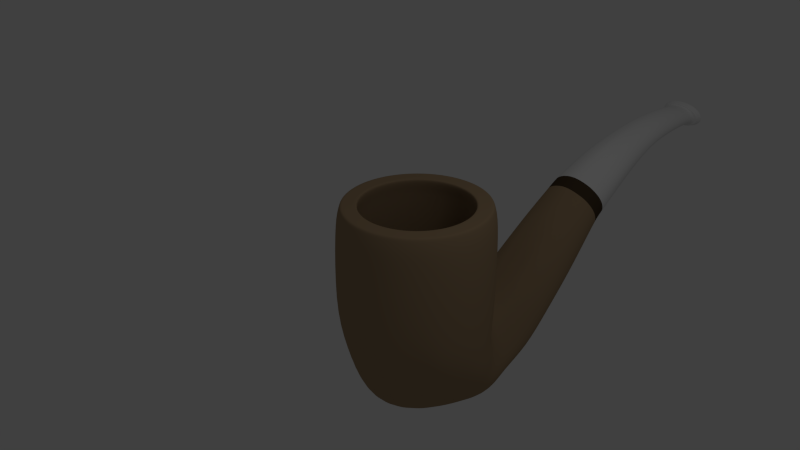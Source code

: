 # Source: unsmokable.blend  (saved by Blender 2.63.0; exported with 4.5.12 LTS)
import bpy
from mathutils import Matrix  # noqa: F401  (used for matrix-valued properties, if any)

bpy.ops.wm.read_factory_settings(use_empty=True)
scene = bpy.context.scene
scene.name = 'Scene'

# ---- collections
col_collection_1 = bpy.data.collections.new('Collection 1'); scene.collection.children.link(col_collection_1)

# ---- materials (node trees are filled in below, after node groups)
mat_bridge = bpy.data.materials.new('bridge')
mat_bridge.alpha_threshold = 0.0
mat_bridge.use_transparent_shadow = False
mat_bridge.diffuse_color = (0.07323, 0.04917, 0.0278, 1.0)
mat_bridge.roughness = 0.5
mat_bridge.line_color = (0.0, 0.0, 0.0, 1.0)
mat_bowl = bpy.data.materials.new('bowl')
mat_bowl.alpha_threshold = 0.0
mat_bowl.use_transparent_shadow = False
mat_bowl.diffuse_color = (0.3588, 0.2497, 0.1446, 1.0)
mat_bowl.roughness = 0.5
mat_bowl.line_color = (0.0, 0.0, 0.0, 1.0)
mat_handle = bpy.data.materials.new('handle')
mat_handle.alpha_threshold = 0.0
mat_handle.use_transparent_shadow = False
mat_handle.roughness = 0.5
mat_handle.line_color = (0.0, 0.0, 0.0, 1.0)

# ---- material node trees

# ---- world
world_world = bpy.data.worlds.new('World'); scene.world = world_world
world_world.color = (0.05088, 0.05088, 0.05088)
world_world.use_sun_shadow = False
world_world.sun_shadow_jitter_overblur = 0.0
world_world.cycles.sampling_method = 'MANUAL'
world_world.cycles.sample_map_resolution = 256

# ---- cameras
cam_camera = bpy.data.cameras.new('Camera')
cam_camera.clip_end = 100.0
cam_camera.lens = 35.0
cam_camera.sensor_width = 32.0
cam_camera.sensor_height = 18.0
cam_camera.ortho_scale = 7.314
cam_camera.dof.focus_distance = 0.0
cam_camera.dof.aperture_fstop = 128.0

# ---- lights
light_lamp = bpy.data.lights.new('Lamp', 'POINT')
light_lamp.transmission_factor = 0.0
light_lamp.cutoff_distance = 30.0
light_lamp.energy = 100.0
light_lamp.shadow_buffer_clip_start = 1.001
light_lamp.shadow_soft_size = 1.0
light_lamp.shadow_maximum_resolution = 0.006
light_lamp.use_absolute_resolution = True
light_lamp.cycles.use_multiple_importance_sampling = False

# ---- meshes
me_circle = bpy.data.meshes.new('Circle')
me_circle.from_pydata([(0.1433, 1.606, -2.803), (0.2808, 1.64, -2.769), (0.4023, 1.665, -2.69), (0.5105, 1.704, -2.62), (0.5948, 1.716, -2.532), (0.6594, 1.716, -2.444), (0.6991, 1.701, -2.352), (0.7135, 1.68, -2.257), (0.6974, 1.665, -2.147), (0.6516, 1.66, -2.016), (0.5853, 1.66, -1.871), (0.524, 1.621, -1.743), (0.4095, 1.639, -1.628), (0.281, 1.657, -1.539), (0.1429, 1.669, -1.482), (0.1215, 2.882, -2.238), (0.2375, 2.878, -2.204), (0.3443, 2.871, -2.152), (0.4392, 2.856, -2.085), (0.5177, 2.826, -2.0), (0.5673, 2.811, -1.915), (0.6005, 2.776, -1.816), (0.6098, 2.741, -1.713), (0.5948, 2.704, -1.612), (0.557, 2.669, -1.516), (0.4987, 2.639, -1.425), (0.4221, 2.616, -1.341), (0.3304, 2.598, -1.275), (0.226, 2.584, -1.231), (0.1067, 2.577, -1.252), (0.06318, 5.578, -0.2573), (0.1251, 5.577, -0.2489), (0.1848, 5.577, -0.2404), (0.2372, 5.577, -0.2186), (0.2785, 5.579, -0.1712), (0.3116, 5.577, -0.1353), (0.331, 5.574, -0.08901), (0.3328, 5.571, -0.0287), (0.3264, 5.568, 0.0214), (0.3074, 5.565, 0.07046), (0.2767, 5.563, 0.1163), (0.2353, 5.56, 0.157), (0.1849, 5.558, 0.1905), (0.1297, 5.549, 0.2065), (0.06634, 5.548, 0.2226), (0.2286, 1.991, -1.532), (0.1157, 1.988, -1.492), (0.5102, 2.021, -1.787), (0.4285, 2.004, -1.677), (0.65, 2.161, -2.12), (0.6212, 2.102, -2.021), (0.5662, 2.327, -2.375), (0.6207, 2.282, -2.29), (0.267, 2.334, -2.578), (0.3844, 2.34, -2.518), (0.3332, 1.995, -1.596), (0.5714, 2.053, -1.908), (0.6497, 2.225, -2.206), (0.4867, 2.353, -2.459), (0.1367, 2.327, -2.614), (0.2144, 7.306, -0.06294), (0.2539, 7.297, -0.03377), (0.2841, 7.285, 0.0005956), (0.3032, 7.272, 0.03908), (0.1507, 5.083, -0.4775), (0.3278, 5.087, -0.3752), (0.3984, 5.056, -0.195), (0.2147, 7.21, 0.224), (0.1677, 7.201, 0.2478), (0.1149, 7.194, 0.2651), (0.05821, 7.19, 0.2754), (0.5565, 3.302, -1.42), (0.5206, 3.228, -1.099), (0.3105, 3.156, -0.8555), (0.1104, 3.157, -0.7587), (0.2145, 3.149, -0.7997), (0.05862, 7.324, -0.1141), (0.1151, 7.32, -0.1034), (0.1676, 7.314, -0.08628), (0.1115, 3.4, -1.85), (0.4021, 3.36, -1.7), (0.3169, 3.38, -1.77), (0.2186, 3.393, -1.819), (0.5255, 3.326, -1.524), (0.4714, 3.333, -1.613), (0.07723, 5.083, -0.493), (0.3839, 5.081, -0.2644), (0.2758, 5.09, -0.4268), (0.2176, 5.088, -0.4608), (0.2416, 4.52, -0.07631), (0.412, 4.555, -0.2453), (0.1664, 4.512, -0.03931), (0.08482, 4.504, -0.012), (0.3628, 4.541, -0.1814), (0.3075, 4.53, -0.1244), (0.5539, 3.252, -1.203), (0.5661, 3.278, -1.312), (0.3971, 3.184, -0.9185), (0.4676, 3.205, -1.003), (0.2213, 5.019, 0.08294), (0.3681, 5.039, -0.06914), (0.08747, 4.627, -0.7451), (0.3087, 4.631, -0.67), (0.429, 4.611, -0.481), (0.404, 4.623, -0.5507), (0.3662, 4.626, -0.6091), (0.4373, 4.569, -0.318), (0.4458, 4.583, -0.3927), (0.2444, 4.63, -0.7073), (0.1704, 4.626, -0.7292), (0.3617, 5.088, -0.3235), (0.3908, 5.048, -0.1314), (0.2817, 5.024, 0.04073), (0.07772, 5.005, 0.1344), (0.1525, 5.014, 0.1143), (0.3313, 5.031, -0.01086), (0.254, 7.22, 0.1943), (0.2841, 7.232, 0.1595), (0.3031, 7.246, 0.1208), (0.3097, 7.259, 0.07991), (0.05968, 6.063, -0.1223), (0.3, 6.062, 0.03114), (0.2826, 6.058, 0.1586), (0.2163, 6.063, -0.07152), (0.05968, 6.053, 0.2971), (0.1171, 6.054, 0.2842), (0.1699, 6.063, -0.09465), (0.2826, 6.063, -0.007791), (0.2543, 6.063, -0.04236), (0.1171, 6.063, -0.1115), (0.3, 6.06, 0.1161), (0.2163, 6.056, 0.2336), (0.2543, 6.057, 0.1984), (0.3059, 6.061, 0.073), (0.1699, 6.055, 0.2627), (0.1032, 6.746, 0.2816), (0.1499, 6.746, 0.2634), (0.1032, 6.757, -0.07742), (0.2243, 6.754, -0.008515), (0.1499, 6.756, -0.05995), (0.05263, 6.745, 0.2923), (0.1908, 6.755, -0.03681), (0.2492, 6.749, 0.1737), (0.2646, 6.752, 0.06009), (0.2698, 6.751, 0.09805), (0.2243, 6.748, 0.2082), (0.05263, 6.757, -0.08895), (0.1908, 6.747, 0.2385), (0.2646, 6.75, 0.1364), (0.2492, 6.753, 0.02414), (0.1588, 1.646, -1.489), (0.3128, 1.62, -1.543), (0.4569, 1.578, -1.628), (0.5869, 1.525, -1.739), (0.6973, 1.467, -1.879), (0.783, 1.41, -2.023), (0.8388, 1.356, -2.144), (0.8608, 1.314, -2.257), (0.8501, 1.284, -2.364), (0.8074, 1.254, -2.469), (0.7334, 1.213, -2.575), (0.6199, 1.156, -2.654), (0.4822, 1.072, -2.718), (0.333, 0.98, -2.788), (0.1703, 0.9125, -2.83), (0.1689, 1.581, -1.416), (0.3373, 1.52, -1.433), (0.5073, 1.423, -1.455), (0.6812, 1.296, -1.461), (0.8469, 1.145, -1.456), (0.9923, 0.9754, -1.455), (1.086, 0.7892, -1.461), (1.122, 0.5892, -1.469), (1.113, 0.3779, -1.478), (1.055, 0.1729, -1.489), (0.9504, -0.01668, -1.504), (0.8013, -0.1336, -1.525), (0.6293, -0.283, -1.55), (0.4335, -0.4045, -1.578), (0.221, -0.4828, -1.6), (0.2136, 0.09571, -2.59), (0.4182, 0.2064, -2.539), (0.7572, 0.5401, -2.386), (0.8857, 0.6703, -2.303), (0.9768, 0.9097, -2.116), (0.9708, 1.004, -2.031), (0.8528, 1.208, -1.861), (0.7482, 1.311, -1.768), (0.48, 1.493, -1.574), (0.3264, 1.558, -1.502), (0.6025, 0.366, -2.468), (0.9491, 0.8048, -2.206), (0.9289, 1.104, -1.947), (0.6218, 1.409, -1.666), (0.1651, 1.598, -1.457), (0.7581, 1.313, -0.9993), (0.5902, 1.441, -0.9993), (0.404, 1.536, -0.9993), (0.2053, 1.596, -0.9993), (0.2003, 1.554, 0.4763), (0.3932, 1.495, 0.4763), (0.5713, 1.4, 0.4763), (0.7275, 1.272, 0.4763), (1.009, 0.3437, 0.4763), (0.9506, 0.1507, 0.4763), (0.8555, -0.02718, 0.4763), (0.7275, -0.1831, 0.4763), (0.8555, 1.116, 0.4763), (0.9506, 0.9382, 0.4763), (1.009, 0.7452, 0.4763), (1.029, 0.5444, 0.4763), (0.2234, -0.5782, -0.9993), (0.4382, -0.5123, -0.9993), (0.6362, -0.4057, -0.9993), (0.5716, -0.311, 0.4763), (0.3937, -0.4061, 0.4763), (0.2007, -0.4647, 0.4763), (1.133, 0.5465, -0.9993), (1.097, 0.7686, -0.9993), (1.019, 0.9734, -0.9993), (0.9035, 1.155, -0.9993), (0.8098, -0.2625, -0.9993), (0.9522, -0.0886, -0.9993), (1.058, 0.1094, -0.9993), (1.12, 0.3238, -0.9993), (0.204, 1.576, 0.3934), (0.5844, -0.3302, 0.3934), (0.8746, 1.129, 0.3934), (0.8747, -0.04, 0.3934), (0.7438, -0.1994, 0.3934), (0.9719, 0.947, 0.3934), (0.2052, -0.4873, 0.3934), (0.5825, 1.419, 0.3934), (0.7429, 1.288, 0.3934), (0.4005, 1.516, 0.3934), (0.9719, 0.1419, 0.3934), (0.4026, -0.4274, 0.3934), (1.032, 0.3392, 0.3934), (1.032, 0.7497, 0.3934), (1.052, 0.5444, 0.3934), (0.09965, 3.6, -0.472), (0.3643, 3.645, -0.5991), (0.5063, 3.705, -0.8574), (0.4752, 3.756, -1.154), (0.2874, 3.801, -1.374), (0.5043, 3.737, -1.062), (0.2835, 3.616, -0.5527), (0.4766, 3.684, -0.7624), (0.195, 3.604, -0.5064), (0.1008, 3.815, -1.436), (0.3648, 3.788, -1.318), (0.4269, 3.769, -1.246), (0.198, 3.81, -1.411), (0.4286, 3.664, -0.6752), (0.5166, 3.725, -0.9566), (0.4953, 1.459, -1.518), (0.9246, 1.097, -1.685), (0.3339, 1.54, -1.466), (1.085, 0.6804, -1.843), (0.7946, 0.1396, -2.009), (0.2196, -0.317, -2.176), (0.1682, 1.59, -1.433), (0.6507, 1.354, -1.58), (1.024, 0.9585, -1.735), (1.038, 0.5257, -1.903), (0.6249, -0.04938, -2.071), (0.7988, 1.23, -1.633), (1.08, 0.8174, -1.789), (0.9433, 0.331, -1.968), (0.4306, -0.2093, -2.129), (-1.205e-09, 1.673, -1.462), (-6.496e-10, 1.593, -2.805), (-0.1433, 1.606, -2.803), (-0.2808, 1.64, -2.769), (-0.4023, 1.665, -2.69), (-0.5105, 1.704, -2.62), (-0.5948, 1.716, -2.532), (-0.6594, 1.716, -2.444), (-0.6991, 1.701, -2.352), (-0.7135, 1.68, -2.257), (-0.6974, 1.665, -2.147), (-0.6516, 1.66, -2.016), (-0.5853, 1.66, -1.871), (-0.524, 1.621, -1.743), (-0.4095, 1.639, -1.628), (-0.281, 1.657, -1.539), (-0.1429, 1.669, -1.482), (5.638e-08, 2.572, -1.245), (-8.094e-08, 2.884, -2.249), (-0.1215, 2.882, -2.238), (-0.2375, 2.878, -2.204), (-0.3443, 2.871, -2.152), (-0.4392, 2.856, -2.085), (-0.5177, 2.826, -2.0), (-0.5673, 2.811, -1.915), (-0.6005, 2.776, -1.816), (-0.6098, 2.741, -1.713), (-0.5948, 2.704, -1.612), (-0.557, 2.669, -1.516), (-0.4987, 2.639, -1.425), (-0.4221, 2.616, -1.341), (-0.3304, 2.598, -1.275), (-0.226, 2.584, -1.231), (-0.1067, 2.577, -1.252), (4.52e-08, 5.55, 0.2302), (-1.742e-08, 5.578, -0.2613), (-0.06318, 5.578, -0.2573), (-0.1251, 5.577, -0.2489), (-0.1848, 5.577, -0.2404), (-0.2372, 5.577, -0.2186), (-0.2785, 5.579, -0.1712), (-0.3116, 5.577, -0.1353), (-0.331, 5.574, -0.08901), (-0.3328, 5.571, -0.0287), (-0.3264, 5.568, 0.0214), (-0.3074, 5.565, 0.07046), (-0.2767, 5.563, 0.1163), (-0.2353, 5.56, 0.157), (-0.1849, 5.558, 0.1905), (-0.1297, 5.549, 0.2065), (-0.06634, 5.548, 0.2226), (-0.2286, 1.991, -1.532), (-0.1157, 1.988, -1.492), (-0.5102, 2.021, -1.787), (-0.4285, 2.004, -1.677), (-0.65, 2.161, -2.12), (-0.6212, 2.102, -2.021), (-0.5662, 2.327, -2.375), (-0.6207, 2.282, -2.29), (-0.267, 2.334, -2.578), (-0.3844, 2.34, -2.518), (-1.287e-07, 2.324, -2.622), (4.498e-08, 1.986, -1.481), (-0.3332, 1.995, -1.596), (-0.5714, 2.053, -1.908), (-0.6497, 2.225, -2.206), (-0.4867, 2.353, -2.459), (-0.1367, 2.327, -2.614), (-0.2144, 7.306, -0.06294), (-0.2539, 7.297, -0.03377), (-0.2841, 7.285, 0.0005956), (-0.3032, 7.272, 0.03908), (-0.1507, 5.083, -0.4775), (-0.3278, 5.087, -0.3752), (-0.3984, 5.056, -0.195), (-6.729e-08, 3.402, -1.861), (-0.2147, 7.21, 0.224), (-0.1677, 7.201, 0.2478), (-0.1149, 7.194, 0.2651), (-0.05821, 7.19, 0.2754), (-0.5565, 3.302, -1.42), (-0.5206, 3.228, -1.099), (-0.3105, 3.156, -0.8555), (3.881e-08, 3.159, -0.7394), (-0.1104, 3.157, -0.7587), (-0.2145, 3.149, -0.7997), (2.427e-11, 7.325, -0.1176), (-0.05862, 7.324, -0.1141), (-0.1151, 7.32, -0.1034), (-0.1676, 7.314, -0.08628), (1.496e-10, 7.189, 0.2784), (-0.1115, 3.4, -1.85), (-0.4021, 3.36, -1.7), (-0.3169, 3.38, -1.77), (-0.2186, 3.393, -1.819), (-0.5255, 3.326, -1.524), (-0.4714, 3.333, -1.613), (-0.07723, 5.083, -0.493), (-0.3839, 5.081, -0.2644), (-0.2758, 5.09, -0.4268), (-3.71e-08, 5.084, -0.4982), (-0.2176, 5.088, -0.4608), (3.915e-08, 4.5, 0.002304), (-0.2416, 4.52, -0.07631), (-0.412, 4.555, -0.2453), (-0.1664, 4.512, -0.03931), (-0.08482, 4.504, -0.012), (-0.3628, 4.541, -0.1814), (-0.3075, 4.53, -0.1244), (-0.5539, 3.252, -1.203), (-0.5661, 3.278, -1.312), (-0.3971, 3.184, -0.9185), (-0.4676, 3.205, -1.003), (-0.2213, 5.019, 0.08294), (6.647e-08, 5.002, 0.1499), (-0.3681, 5.039, -0.06914), (-0.08747, 4.627, -0.7451), (-0.3087, 4.631, -0.67), (-0.429, 4.611, -0.481), (-0.404, 4.623, -0.5507), (-0.3662, 4.626, -0.6091), (-0.4373, 4.569, -0.318), (-0.4458, 4.583, -0.3927), (-4.4e-08, 4.628, -0.7509), (-0.2444, 4.63, -0.7073), (-0.1704, 4.626, -0.7292), (-0.3617, 5.088, -0.3235), (-0.3908, 5.048, -0.1314), (-0.2817, 5.024, 0.04073), (-0.07772, 5.005, 0.1344), (-0.1525, 5.014, 0.1143), (-0.3313, 5.031, -0.01086), (-0.254, 7.22, 0.1943), (-0.2841, 7.232, 0.1595), (-0.3031, 7.246, 0.1208), (-0.3097, 7.259, 0.07991), (-0.05968, 6.063, -0.1223), (-0.3, 6.062, 0.03114), (-0.2826, 6.058, 0.1586), (-0.2163, 6.063, -0.07152), (-2.123e-08, 6.063, -0.1264), (-0.05968, 6.053, 0.2971), (-0.1171, 6.054, 0.2842), (-0.1699, 6.063, -0.09465), (-0.2826, 6.063, -0.007791), (-0.2543, 6.063, -0.04236), (-0.1171, 6.063, -0.1115), (-0.3, 6.06, 0.1161), (-0.2163, 6.056, 0.2336), (-0.2543, 6.057, 0.1984), (-0.3059, 6.061, 0.073), (-0.1699, 6.055, 0.2627), (7.844e-08, 6.053, 0.3008), (-0.1032, 6.746, 0.2816), (8.206e-08, 6.745, 0.2952), (-0.1499, 6.746, 0.2634), (-0.1032, 6.757, -0.07742), (-0.2243, 6.754, -0.008515), (-0.1499, 6.756, -0.05995), (-0.05263, 6.745, 0.2923), (-5.841e-09, 6.757, -0.0936), (-0.1908, 6.755, -0.03681), (-0.2492, 6.749, 0.1737), (-0.2646, 6.752, 0.06009), (-0.2698, 6.751, 0.09805), (-0.2243, 6.748, 0.2082), (-0.05263, 6.757, -0.08895), (-0.1908, 6.747, 0.2385), (-0.2646, 6.75, 0.1364), (-0.2492, 6.753, 0.02414), (-0.1588, 1.646, -1.489), (-0.3128, 1.62, -1.543), (-0.4569, 1.578, -1.628), (-0.5869, 1.525, -1.739), (-0.6973, 1.467, -1.879), (-0.783, 1.41, -2.023), (-0.8388, 1.356, -2.144), (-0.8608, 1.314, -2.257), (-0.8501, 1.284, -2.364), (-0.8074, 1.254, -2.469), (-0.7334, 1.213, -2.575), (-0.6199, 1.156, -2.654), (-0.4822, 1.072, -2.718), (-0.333, 0.98, -2.788), (-0.1703, 0.9125, -2.83), (6.937e-11, 0.8882, -2.839), (-5.144e-10, 1.655, -1.47), (-0.1689, 1.581, -1.416), (-0.3373, 1.52, -1.433), (-0.5073, 1.423, -1.455), (-0.6812, 1.296, -1.461), (-0.8469, 1.145, -1.456), (-0.9923, 0.9754, -1.455), (-1.086, 0.7892, -1.461), (-1.122, 0.5892, -1.469), (-1.113, 0.3779, -1.478), (-1.055, 0.1729, -1.489), (-0.9504, -0.01668, -1.504), (-0.8013, -0.1336, -1.525), (-0.6293, -0.283, -1.55), (-0.4335, -0.4045, -1.578), (-0.221, -0.4828, -1.6), (0.0, -0.5098, -1.607), (-4.201e-10, 1.602, -1.409), (-0.2136, 0.09571, -2.59), (-0.4182, 0.2064, -2.539), (-0.7572, 0.5401, -2.386), (-0.8857, 0.6703, -2.303), (-0.9768, 0.9097, -2.116), (-0.9708, 1.004, -2.031), (-0.8528, 1.208, -1.861), (-0.7482, 1.311, -1.768), (-0.48, 1.493, -1.574), (-0.3264, 1.558, -1.502), (-4.424e-10, 1.612, -1.442), (0.0, 0.05566, -2.609), (-0.6025, 0.366, -2.468), (-0.9491, 0.8048, -2.206), (-0.9289, 1.104, -1.947), (-0.6218, 1.409, -1.666), (-0.1651, 1.598, -1.457), (-0.7581, 1.313, -0.9993), (-0.5902, 1.441, -0.9993), (-0.404, 1.536, -0.9993), (-0.2053, 1.596, -0.9993), (0.0, 1.617, -0.9993), (-0.2003, 1.554, 0.4763), (-0.3932, 1.495, 0.4763), (-0.5713, 1.4, 0.4763), (-0.7275, 1.272, 0.4763), (-1.009, 0.3437, 0.4763), (-0.9506, 0.1507, 0.4763), (-0.8555, -0.02718, 0.4763), (-0.7275, -0.1831, 0.4763), (-0.8555, 1.116, 0.4763), (-0.9506, 0.9382, 0.4763), (-1.009, 0.7452, 0.4763), (-1.029, 0.5444, 0.4763), (0.0, -0.6006, -0.9993), (-0.2234, -0.5782, -0.9993), (-0.4382, -0.5123, -0.9993), (-0.6362, -0.4057, -0.9993), (-0.5716, -0.311, 0.4763), (-0.3937, -0.4061, 0.4763), (-0.2007, -0.4647, 0.4763), (0.0, -0.4844, 0.4763), (-1.133, 0.5465, -0.9993), (-1.097, 0.7686, -0.9993), (-1.019, 0.9734, -0.9993), (-0.9035, 1.155, -0.9993), (-0.8098, -0.2625, -0.9993), (-0.9522, -0.0886, -0.9993), (-1.058, 0.1094, -0.9993), (-1.12, 0.3238, -0.9993), (0.0, 1.573, 0.4763), (0.0, 1.596, 0.3934), (-0.204, 1.576, 0.3934), (-0.5844, -0.3302, 0.3934), (-0.8746, 1.129, 0.3934), (-0.8747, -0.04, 0.3934), (-0.7438, -0.1994, 0.3934), (-0.9719, 0.947, 0.3934), (-0.2052, -0.4873, 0.3934), (0.0, -0.5075, 0.3934), (-0.5825, 1.419, 0.3934), (-0.7429, 1.288, 0.3934), (-0.4005, 1.516, 0.3934), (-0.9719, 0.1419, 0.3934), (-0.4026, -0.4274, 0.3934), (-1.032, 0.3392, 0.3934), (-1.032, 0.7497, 0.3934), (-1.052, 0.5444, 0.3934), (-0.09965, 3.6, -0.472), (-0.3643, 3.645, -0.5991), (-0.5063, 3.705, -0.8574), (-0.4752, 3.756, -1.154), (-0.2874, 3.801, -1.374), (-5.648e-08, 3.817, -1.445), (-0.5043, 3.737, -1.062), (-0.2835, 3.616, -0.5527), (3.122e-08, 3.597, -0.4567), (-0.4766, 3.684, -0.7624), (-0.195, 3.604, -0.5064), (-0.1008, 3.815, -1.436), (-0.3648, 3.788, -1.318), (-0.4269, 3.769, -1.246), (-0.198, 3.81, -1.411), (-0.4286, 3.664, -0.6752), (-0.5166, 3.725, -0.9566), (-4.318e-10, 1.607, -1.421), (-0.4953, 1.459, -1.518), (-0.9246, 1.097, -1.685), (-0.3339, 1.54, -1.466), (-1.085, 0.6804, -1.843), (-0.7946, 0.1396, -2.009), (-0.2196, -0.317, -2.176), (-0.1682, 1.59, -1.433), (-0.6507, 1.354, -1.58), (-1.024, 0.9585, -1.735), (-1.038, 0.5257, -1.903), (-0.6249, -0.04938, -2.071), (0.0, -0.3553, -2.194), (-0.7988, 1.23, -1.633), (-1.08, 0.8174, -1.789), (-0.9433, 0.331, -1.968), (-0.4306, -0.2093, -2.129), (0.2111, 1.615, 0.1907), (0.909, 1.153, 0.1907), (0.9165, -0.06745, 0.1907), (0.0, -0.5578, 0.1907), (0.7707, 1.318, 0.1907), (1.1, 0.5448, 0.1907), (0.0, 1.636, 0.1907), (0.6124, -0.3717, 0.1907), (0.7794, -0.2345, 0.1907), (1.012, 0.9649, 0.1907), (0.215, -0.5366, 0.1907), (0.6037, 1.452, 0.1907), (0.4148, 1.553, 0.1907), (1.018, 0.1231, 0.1907), (0.4218, -0.4737, 0.1907), (1.081, 0.3298, 0.1907), (1.077, 0.7596, 0.1907), (-0.2111, 1.615, 0.1907), (-0.909, 1.153, 0.1907), (-0.9165, -0.06745, 0.1907), (-0.7707, 1.318, 0.1907), (-1.1, 0.5448, 0.1907), (-0.6124, -0.3717, 0.1907), (-0.7794, -0.2345, 0.1907), (-1.012, 0.9649, 0.1907), (-0.215, -0.5366, 0.1907), (-0.6037, 1.452, 0.1907), (-0.4148, 1.553, 0.1907), (-1.018, 0.1231, 0.1907), (-0.4218, -0.4737, 0.1907), (-1.081, 0.3298, 0.1907), (-1.077, 0.7596, 0.1907), (0.1024, 1.573, -2.624), (0.2021, 1.605, -2.602), (0.3059, 1.628, -2.534), (0.3995, 1.66, -2.477), (0.4583, 1.663, -2.416), (0.5043, 1.655, -2.361), (0.5317, 1.632, -2.311), (0.5452, 1.607, -2.262), (0.5368, 1.59, -2.19), (0.501, 1.583, -2.085), (0.4457, 1.585, -1.967), (0.4032, 1.538, -1.865), (0.3128, 1.57, -1.784), (0.2132, 1.619, -1.725), (0.11, 1.677, -1.685), (0.08161, 2.763, -2.093), (0.1601, 2.763, -2.069), (0.2366, 2.761, -2.028), (0.2945, 2.756, -1.985), (0.3431, 2.74, -1.928), (0.3724, 2.742, -1.868), (0.3897, 2.731, -1.806), (0.3944, 2.718, -1.735), (0.3836, 2.704, -1.664), (0.3573, 2.687, -1.596), (0.3175, 2.674, -1.534), (0.2681, 2.667, -1.478), (0.2121, 2.663, -1.433), (0.1661, 2.664, -1.408), (0.08515, 2.658, -1.436), (0.03966, 5.542, -0.152), (0.07451, 5.543, -0.1427), (0.09861, 5.544, -0.1284), (0.1111, 5.547, -0.1113), (0.1217, 5.547, -0.08737), (0.1391, 5.55, -0.06657), (0.1489, 5.557, -0.05964), (0.1513, 5.564, -0.05369), (0.1537, 5.57, -0.03671), (0.1499, 5.575, -0.02), (0.1399, 5.58, -0.003321), (0.1221, 5.582, 0.01448), (0.09726, 5.583, 0.0309), (0.06687, 5.582, 0.04363), (0.0334, 5.581, 0.05163), (0.1623, 2.003, -1.722), (0.08722, 1.999, -1.694), (0.357, 2.004, -1.892), (0.2954, 1.999, -1.817), (0.461, 2.117, -2.135), (0.4449, 2.068, -2.072), (0.4037, 2.257, -2.279), (0.442, 2.219, -2.224), (0.1841, 2.254, -2.423), (0.2787, 2.263, -2.372), (0.2286, 2.0, -1.762), (0.4068, 2.028, -1.987), (0.4597, 2.171, -2.179), (0.3552, 2.276, -2.332), (0.09468, 2.245, -2.45), (0.06938, 6.985, 0.02239), (0.07614, 6.983, 0.02983), (0.07751, 6.981, 0.03172), (0.08396, 6.979, 0.04254), (0.1019, 5.026, -0.3625), (0.1752, 5.044, -0.2926), (0.205, 5.066, -0.2316), (0.07069, 6.979, 0.1089), (0.0585, 6.979, 0.1186), (0.04173, 6.978, 0.1272), (0.02179, 6.978, 0.1329), (0.3457, 3.258, -1.398), (0.32, 3.26, -1.177), (0.1932, 3.243, -1.011), (0.07376, 3.267, -0.9357), (0.1444, 3.25, -0.9727), (0.02245, 6.987, -0.001478), (0.0416, 6.987, 0.004522), (0.05702, 6.987, 0.01263), (0.07465, 3.263, -1.699), (0.2541, 3.255, -1.594), (0.2073, 3.259, -1.64), (0.1462, 3.262, -1.675), (0.3324, 3.255, -1.465), (0.299, 3.243, -1.528), (0.05293, 5.023, -0.3746), (0.1979, 5.061, -0.2561), (0.1621, 5.037, -0.3174), (0.1393, 5.03, -0.3428), (0.1229, 4.607, -0.2695), (0.1996, 4.604, -0.3566), (0.08161, 4.604, -0.2486), (0.03558, 4.6, -0.2345), (0.1821, 4.606, -0.3252), (0.1564, 4.607, -0.2954), (0.3408, 3.26, -1.249), (0.3494, 3.259, -1.323), (0.2452, 3.256, -1.052), (0.2872, 3.258, -1.11), (0.1218, 5.076, -0.0954), (0.1968, 5.073, -0.173), (0.05653, 4.521, -0.5959), (0.1704, 4.55, -0.5418), (0.2054, 4.586, -0.461), (0.1959, 4.576, -0.4905), (0.1845, 4.564, -0.5186), (0.2088, 4.599, -0.3891), (0.2104, 4.593, -0.4236), (0.1498, 4.537, -0.5625), (0.1115, 4.528, -0.5809), (0.1882, 5.052, -0.2716), (0.2054, 5.069, -0.2019), (0.1546, 5.076, -0.1187), (0.0405, 5.072, -0.06501), (0.08275, 5.074, -0.07707), (0.1798, 5.075, -0.1452), (0.07732, 6.98, 0.1013), (0.08047, 6.979, 0.09688), (0.08431, 6.978, 0.08995), (0.08931, 6.977, 0.07176), (0.0376, 6.086, -0.01935), (0.1037, 6.084, 0.0559), (0.1033, 6.095, 0.0872), (0.09132, 6.083, 0.02255), (0.03642, 6.104, 0.1521), (0.06493, 6.103, 0.138), (0.08198, 6.085, 0.009578), (0.1017, 6.08, 0.04944), (0.09717, 6.081, 0.03521), (0.06505, 6.086, -0.005468), (0.105, 6.091, 0.07796), (0.0948, 6.1, 0.1064), (0.1006, 6.098, 0.09507), (0.1051, 6.087, 0.06543), (0.08365, 6.102, 0.1216), (0.04949, 6.596, 0.1457), (0.06464, 6.595, 0.1334), (0.04936, 6.597, 0.02804), (0.07381, 6.589, 0.05389), (0.06325, 6.595, 0.03943), (0.02751, 6.596, 0.1558), (0.07169, 6.592, 0.05005), (0.07918, 6.592, 0.1115), (0.07822, 6.584, 0.06742), (0.08163, 6.584, 0.09007), (0.0778, 6.594, 0.115), (0.02831, 6.597, 0.0181), (0.07375, 6.595, 0.122), (0.08062, 6.588, 0.105), (0.0738, 6.587, 0.05473), (0.1177, 1.583, -1.68), (0.2409, 1.519, -1.703), (0.3606, 1.468, -1.761), (0.4679, 1.419, -1.847), (0.5591, 1.368, -1.962), (0.629, 1.32, -2.082), (0.6701, 1.281, -2.177), (0.6837, 1.259, -2.252), (0.6762, 1.248, -2.317), (0.6463, 1.232, -2.386), (0.5944, 1.204, -2.458), (0.5047, 1.157, -2.513), (0.3759, 1.078, -2.566), (0.2468, 0.991, -2.621), (0.1216, 0.9289, -2.647), (0.1334, 1.34, -1.443), (0.2678, 1.295, -1.46), (0.404, 1.219, -1.476), (0.5422, 1.116, -1.474), (0.6687, 0.9967, -1.468), (0.7744, 0.8655, -1.464), (0.8414, 0.7258, -1.468), (0.8697, 0.5765, -1.467), (0.8641, 0.4158, -1.463), (0.8202, 0.2565, -1.465), (0.7445, 0.1171, -1.469), (0.6216, 0.02878, -1.484), (0.4736, -0.09654, -1.509), (0.3183, -0.1894, -1.534), (0.1588, -0.2457, -1.554), (0.1423, 0.1958, -2.424), (0.2956, 0.2889, -2.395), (0.5923, 0.6041, -2.274), (0.705, 0.7252, -2.213), (0.7683, 0.9203, -2.08), (0.7662, 0.9778, -2.027), (0.6886, 1.116, -1.908), (0.6055, 1.2, -1.834), (0.3859, 1.353, -1.676), (0.2617, 1.401, -1.614), (0.4497, 0.4341, -2.344), (0.747, 0.8394, -2.143), (0.7418, 1.041, -1.972), (0.5021, 1.283, -1.751), (0.133, 1.427, -1.572), (0.5871, 1.129, -0.9889), (0.4552, 1.229, -0.9867), (0.3101, 1.304, -0.9853), (0.1568, 1.35, -0.9842), (0.1529, 1.316, 0.4769), (0.3004, 1.271, 0.4777), (0.4368, 1.198, 0.4782), (0.5566, 1.101, 0.4778), (0.7721, 0.3908, 0.4764), (0.7273, 0.2431, 0.4764), (0.6545, 0.107, 0.4764), (0.5566, -0.01226, 0.4764), (0.6545, 0.9815, 0.4769), (0.7273, 0.8456, 0.4765), (0.7721, 0.6979, 0.4764), (0.7872, 0.5444, 0.4764), (0.1713, -0.3302, -0.986), (0.3374, -0.28, -0.9845), (0.4925, -0.1972, -0.9832), (0.4373, -0.1102, 0.4764), (0.3012, -0.1829, 0.4764), (0.1536, -0.2277, 0.4764), (0.8795, 0.5378, -0.9994), (0.852, 0.7073, -0.9988), (0.7916, 0.8642, -0.996), (0.7016, 1.005, -0.9922), (0.6327, -0.08141, -0.9845), (0.7443, 0.05663, -0.9903), (0.8232, 0.2057, -0.9959), (0.8703, 0.3688, -0.9981), (0.1562, 1.336, 0.344), (0.4492, -0.1279, 0.3383), (0.6718, 0.9924, 0.3425), (0.6723, 0.09517, 0.3383), (0.5717, -0.02736, 0.3383), (0.7466, 0.853, 0.3412), (0.1577, -0.2487, 0.3382), (0.447, 1.215, 0.3444), (0.5705, 1.115, 0.3437), (0.307, 1.29, 0.3444), (0.747, 0.2349, 0.3383), (0.3094, -0.2026, 0.3382), (0.7929, 0.3864, 0.3385), (0.7927, 0.7015, 0.3401), (0.8083, 0.5439, 0.3392), (0.04895, 3.708, -0.6535), (0.2162, 3.723, -0.738), (0.2931, 3.713, -0.8998), (0.2823, 3.682, -1.086), (0.1915, 3.666, -1.233), (0.295, 3.689, -1.029), (0.1687, 3.708, -0.7127), (0.2763, 3.718, -0.8401), (0.1117, 3.706, -0.6796), (0.06925, 3.665, -1.282), (0.2273, 3.671, -1.196), (0.2593, 3.672, -1.147), (0.1375, 3.665, -1.261), (0.2495, 3.721, -0.7845), (0.3001, 3.705, -0.9606), (0.4077, 1.298, -1.594), (0.7532, 0.9973, -1.723), (0.275, 1.362, -1.548), (0.8669, 0.6986, -1.815), (0.6304, 0.2446, -1.934), (0.1491, -0.1404, -2.075), (0.1402, 1.396, -1.507), (0.5368, 1.209, -1.642), (0.8244, 0.8946, -1.757), (0.8352, 0.5741, -1.853), (0.4718, 0.07306, -1.993), (0.6573, 1.104, -1.683), (0.8611, 0.7954, -1.787), (0.7629, 0.4119, -1.899), (0.3086, -0.05906, -2.042), (-1.223e-09, 1.693, -1.669), (-6.749e-10, 1.561, -2.621), (-0.1024, 1.573, -2.624), (-0.2021, 1.605, -2.602), (-0.3059, 1.628, -2.534), (-0.3995, 1.66, -2.477), (-0.4583, 1.663, -2.416), (-0.5043, 1.655, -2.361), (-0.5317, 1.632, -2.311), (-0.5452, 1.607, -2.262), (-0.5368, 1.59, -2.19), (-0.501, 1.583, -2.085), (-0.4457, 1.585, -1.967), (-0.4032, 1.538, -1.865), (-0.3128, 1.57, -1.784), (-0.2132, 1.619, -1.725), (-0.11, 1.677, -1.685), (5.656e-08, 2.653, -1.429), (-8.077e-08, 2.763, -2.102), (-0.08161, 2.763, -2.093), (-0.1601, 2.763, -2.069), (-0.2366, 2.761, -2.028), (-0.2945, 2.756, -1.985), (-0.3431, 2.74, -1.928), (-0.3724, 2.742, -1.868), (-0.3897, 2.731, -1.806), (-0.3944, 2.718, -1.735), (-0.3836, 2.704, -1.664), (-0.3573, 2.687, -1.596), (-0.3175, 2.674, -1.534), (-0.2681, 2.667, -1.478), (-0.2121, 2.663, -1.433), (-0.1661, 2.664, -1.408), (-0.08515, 2.658, -1.436), (0.0, 5.581, 0.0543), (0.0, 5.542, -0.155), (-0.03966, 5.542, -0.152), (-0.07451, 5.543, -0.1427), (-0.09861, 5.544, -0.1284), (-0.1111, 5.547, -0.1113), (-0.1217, 5.547, -0.08737), (-0.1391, 5.55, -0.06657), (-0.1489, 5.557, -0.05964), (-0.1513, 5.564, -0.05369), (-0.1537, 5.57, -0.03671), (-0.1499, 5.575, -0.02), (-0.1399, 5.58, -0.003321), (-0.1221, 5.582, 0.01448), (-0.09726, 5.583, 0.0309), (-0.06687, 5.582, 0.04363), (-0.0334, 5.581, 0.05163), (-0.1623, 2.003, -1.722), (-0.08722, 1.999, -1.694), (-0.357, 2.004, -1.892), (-0.2954, 1.999, -1.817), (-0.461, 2.117, -2.135), (-0.4449, 2.068, -2.072), (-0.4037, 2.257, -2.279), (-0.442, 2.219, -2.224), (-0.1841, 2.254, -2.423), (-0.2787, 2.263, -2.372), (-1.277e-07, 2.242, -2.459), (4.481e-08, 1.994, -1.686), (-0.2286, 2.0, -1.762), (-0.4068, 2.028, -1.987), (-0.4597, 2.171, -2.179), (-0.3552, 2.276, -2.332), (-0.09468, 2.245, -2.45), (-0.06938, 6.985, 0.02239), (-0.07614, 6.983, 0.02983), (-0.07751, 6.981, 0.03172), (-0.08396, 6.979, 0.04254), (-0.1019, 5.026, -0.3625), (-0.1752, 5.044, -0.2926), (-0.205, 5.066, -0.2316), (-6.729e-08, 3.263, -1.707), (-0.07069, 6.979, 0.1089), (-0.0585, 6.979, 0.1186), (-0.04173, 6.978, 0.1272), (-0.02179, 6.978, 0.1329), (-0.3457, 3.258, -1.398), (-0.32, 3.26, -1.177), (-0.1932, 3.243, -1.011), (3.881e-08, 3.272, -0.9177), (-0.07376, 3.267, -0.9357), (-0.1444, 3.25, -0.9727), (0.0, 6.988, -0.003758), (-0.02245, 6.987, -0.001478), (-0.0416, 6.987, 0.004522), (-0.05702, 6.987, 0.01263), (0.0, 6.978, 0.1346), (-0.07465, 3.263, -1.699), (-0.2541, 3.255, -1.594), (-0.2073, 3.259, -1.64), (-0.1462, 3.262, -1.675), (-0.3324, 3.255, -1.465), (-0.299, 3.243, -1.528), (-0.05293, 5.023, -0.3746), (-0.1979, 5.061, -0.2561), (-0.1621, 5.037, -0.3174), (2.047e-11, 5.023, -0.3787), (-0.1393, 5.03, -0.3428), (3.876e-09, 4.598, -0.2291), (-0.1229, 4.607, -0.2695), (-0.1996, 4.604, -0.3566), (-0.08161, 4.604, -0.2486), (-0.03558, 4.6, -0.2345), (-0.1821, 4.606, -0.3252), (-0.1564, 4.607, -0.2954), (-0.3408, 3.26, -1.249), (-0.3494, 3.259, -1.323), (-0.2452, 3.256, -1.052), (-0.2872, 3.258, -1.11), (-0.1218, 5.076, -0.0954), (-7.621e-11, 5.07, -0.06064), (-0.1968, 5.073, -0.173), (-0.05653, 4.521, -0.5959), (-0.1704, 4.55, -0.5418), (-0.2054, 4.586, -0.461), (-0.1959, 4.576, -0.4905), (-0.1845, 4.564, -0.5186), (-0.2088, 4.599, -0.3891), (-0.2104, 4.593, -0.4236), (-2.596e-10, 4.519, -0.6013), (-0.1498, 4.537, -0.5625), (-0.1115, 4.528, -0.5809), (-0.1882, 5.052, -0.2716), (-0.2054, 5.069, -0.2019), (-0.1546, 5.076, -0.1187), (-0.0405, 5.072, -0.06501), (-0.08275, 5.074, -0.07707), (-0.1798, 5.075, -0.1452), (-0.07732, 6.98, 0.1013), (-0.08047, 6.979, 0.09688), (-0.08431, 6.978, 0.08995), (-0.08931, 6.977, 0.07176), (-0.0376, 6.086, -0.01935), (-0.1037, 6.084, 0.0559), (-0.1033, 6.095, 0.0872), (-0.09132, 6.083, 0.02255), (0.0, 6.086, -0.02555), (-0.03642, 6.104, 0.1521), (-0.06493, 6.103, 0.138), (-0.08198, 6.085, 0.009578), (-0.1017, 6.08, 0.04944), (-0.09717, 6.081, 0.03521), (-0.06505, 6.086, -0.005468), (-0.105, 6.091, 0.07796), (-0.0948, 6.1, 0.1064), (-0.1006, 6.098, 0.09507), (-0.1051, 6.087, 0.06543), (-0.08365, 6.102, 0.1216), (0.0, 6.105, 0.1579), (-0.04949, 6.596, 0.1457), (0.0, 6.596, 0.1599), (-0.06464, 6.595, 0.1334), (-0.04936, 6.597, 0.02804), (-0.07381, 6.589, 0.05389), (-0.06325, 6.595, 0.03943), (-0.02751, 6.596, 0.1558), (0.0, 6.598, 0.0137), (-0.07169, 6.592, 0.05005), (-0.07918, 6.592, 0.1115), (-0.07822, 6.584, 0.06742), (-0.08163, 6.584, 0.09007), (-0.0778, 6.594, 0.115), (-0.02831, 6.597, 0.0181), (-0.07375, 6.595, 0.122), (-0.08062, 6.588, 0.105), (-0.0738, 6.587, 0.05473), (-0.1177, 1.583, -1.68), (-0.2409, 1.519, -1.703), (-0.3606, 1.468, -1.761), (-0.4679, 1.419, -1.847), (-0.5591, 1.368, -1.962), (-0.629, 1.32, -2.082), (-0.6701, 1.281, -2.177), (-0.6837, 1.259, -2.252), (-0.6762, 1.248, -2.317), (-0.6463, 1.232, -2.386), (-0.5944, 1.204, -2.458), (-0.5047, 1.157, -2.513), (-0.3759, 1.078, -2.566), (-0.2468, 0.991, -2.621), (-0.1216, 0.9289, -2.647), (6.937e-11, 0.9066, -2.649), (-4.624e-10, 1.631, -1.677), (-0.1334, 1.34, -1.443), (-0.2678, 1.295, -1.46), (-0.404, 1.219, -1.476), (-0.5422, 1.116, -1.474), (-0.6687, 0.9967, -1.468), (-0.7744, 0.8655, -1.464), (-0.8414, 0.7258, -1.468), (-0.8697, 0.5765, -1.467), (-0.8641, 0.4158, -1.463), (-0.8202, 0.2565, -1.465), (-0.7445, 0.1171, -1.469), (-0.6216, 0.02878, -1.484), (-0.4736, -0.09654, -1.509), (-0.3183, -0.1894, -1.534), (-0.1588, -0.2457, -1.554), (-2.33e-14, -0.2642, -1.562), (-1.096e-10, 1.355, -1.434), (-0.1423, 0.1958, -2.424), (-0.2956, 0.2889, -2.395), (-0.5923, 0.6041, -2.274), (-0.705, 0.7252, -2.213), (-0.7683, 0.9203, -2.08), (-0.7662, 0.9778, -2.027), (-0.6886, 1.116, -1.908), (-0.6055, 1.2, -1.834), (-0.3859, 1.353, -1.676), (-0.2617, 1.401, -1.614), (-1.694e-10, 1.435, -1.557), (8.164e-13, 0.1647, -2.43), (-0.4497, 0.4341, -2.344), (-0.747, 0.8394, -2.143), (-0.7418, 1.041, -1.972), (-0.5021, 1.283, -1.751), (-0.133, 1.427, -1.572), (-0.5871, 1.129, -0.9889), (-0.4552, 1.229, -0.9867), (-0.3101, 1.304, -0.9853), (-0.1568, 1.35, -0.9842), (-2.33e-14, 1.366, -0.9838), (-0.1529, 1.316, 0.4769), (-0.3004, 1.271, 0.4777), (-0.4368, 1.198, 0.4782), (-0.5566, 1.101, 0.4778), (-0.7721, 0.3908, 0.4764), (-0.7273, 0.2431, 0.4764), (-0.6545, 0.107, 0.4764), (-0.5566, -0.01226, 0.4764), (-0.6545, 0.9815, 0.4769), (-0.7273, 0.8456, 0.4765), (-0.7721, 0.6979, 0.4764), (-0.7872, 0.5444, 0.4764), (-2.33e-14, -0.3471, -0.9867), (-0.1713, -0.3302, -0.986), (-0.3374, -0.28, -0.9845), (-0.4925, -0.1972, -0.9832), (-0.4373, -0.1102, 0.4764), (-0.3012, -0.1829, 0.4764), (-0.1536, -0.2277, 0.4764), (-2.33e-14, -0.2428, 0.4764), (-0.8795, 0.5378, -0.9994), (-0.852, 0.7073, -0.9988), (-0.7916, 0.8642, -0.996), (-0.7016, 1.005, -0.9922), (-0.6327, -0.08141, -0.9845), (-0.7443, 0.05663, -0.9903), (-0.8232, 0.2057, -0.9959), (-0.8703, 0.3688, -0.9981), (-2.33e-14, 1.332, 0.4765), (-2.33e-14, 1.352, 0.3438), (-0.1562, 1.336, 0.344), (-0.4492, -0.1279, 0.3383), (-0.6718, 0.9924, 0.3425), (-0.6723, 0.09517, 0.3383), (-0.5717, -0.02736, 0.3383), (-0.7466, 0.853, 0.3412), (-0.1577, -0.2487, 0.3382), (-2.33e-14, -0.2642, 0.3382), (-0.447, 1.215, 0.3444), (-0.5705, 1.115, 0.3437), (-0.307, 1.29, 0.3444), (-0.747, 0.2349, 0.3383), (-0.3094, -0.2026, 0.3382), (-0.7929, 0.3864, 0.3385), (-0.7927, 0.7015, 0.3401), (-0.8083, 0.5439, 0.3392), (-0.04895, 3.708, -0.6535), (-0.2162, 3.723, -0.738), (-0.2931, 3.713, -0.8998), (-0.2823, 3.682, -1.086), (-0.1915, 3.666, -1.233), (-5.648e-08, 3.664, -1.29), (-0.295, 3.689, -1.029), (-0.1687, 3.708, -0.7127), (3.122e-08, 3.71, -0.6429), (-0.2763, 3.718, -0.8401), (-0.1117, 3.706, -0.6796), (-0.06925, 3.665, -1.282), (-0.2273, 3.671, -1.196), (-0.2593, 3.672, -1.147), (-0.1375, 3.665, -1.261), (-0.2495, 3.721, -0.7845), (-0.3001, 3.705, -0.9606), (-1.374e-10, 1.405, -1.488), (-0.4077, 1.298, -1.594), (-0.7532, 0.9973, -1.723), (-0.275, 1.362, -1.548), (-0.8669, 0.6986, -1.815), (-0.6304, 0.2446, -1.934), (-0.1491, -0.1404, -2.075), (-0.1402, 1.396, -1.507), (-0.5368, 1.209, -1.642), (-0.8244, 0.8946, -1.757), (-0.8352, 0.5741, -1.853), (-0.4718, 0.07306, -1.993), (0.0, -0.1671, -2.085), (-0.6573, 1.104, -1.683), (-0.8611, 0.7954, -1.787), (-0.7629, 0.4119, -1.899), (-0.3086, -0.05906, -2.042), (0.1622, 1.368, 0.1718), (0.7032, 1.01, 0.1688), (0.7084, 0.07147, 0.1609), (-2.33e-14, -0.3076, 0.1607), (0.596, 1.137, 0.1704), (0.85, 0.5411, 0.1627), (-2.33e-14, 1.385, 0.1718), (0.4732, -0.1638, 0.1609), (0.6024, -0.05776, 0.1609), (0.7828, 0.8641, 0.1667), (0.1661, -0.2912, 0.1607), (0.466, 1.243, 0.1714), (0.3194, 1.321, 0.1718), (0.787, 0.2184, 0.1609), (0.3258, -0.2427, 0.1608), (0.8348, 0.3767, 0.1614), (0.8324, 0.7061, 0.1645), (-0.1622, 1.368, 0.1718), (-0.7032, 1.01, 0.1688), (-0.7084, 0.07147, 0.1609), (-0.596, 1.137, 0.1704), (-0.85, 0.5411, 0.1627), (-0.4732, -0.1638, 0.1609), (-0.6024, -0.05776, 0.1609), (-0.7828, 0.8641, 0.1667), (-0.1661, -0.2912, 0.1607), (-0.466, 1.243, 0.1714), (-0.3194, 1.321, 0.1718), (-0.787, 0.2184, 0.1609), (-0.3258, -0.2427, 0.1608), (-0.8348, 0.3767, 0.1614), (-0.8324, 0.7061, 0.1645), (0.1069, 7.263, 0.008479), (0.1257, 7.257, 0.02262), (0.1397, 7.251, 0.03875), (0.1483, 7.244, 0.05628), (0.1069, 7.212, 0.1409), (0.08399, 7.207, 0.1525), (0.05785, 7.204, 0.1611), (0.02949, 7.201, 0.1662), (0.02949, 7.272, -0.01732), (0.05785, 7.27, -0.01185), (0.08399, 7.267, -0.003148), (0.1257, 7.217, 0.1267), (0.1397, 7.223, 0.1104), (0.1483, 7.23, 0.09283), (0.1512, 7.237, 0.07454), (-0.1069, 7.263, 0.008479), (-0.1257, 7.257, 0.02262), (-0.1397, 7.251, 0.03875), (-0.1483, 7.244, 0.05628), (-0.1069, 7.212, 0.1409), (-0.08399, 7.207, 0.1525), (-0.05785, 7.204, 0.1611), (-0.02949, 7.201, 0.1662), (-6.511e-13, 7.273, -0.01906), (-0.02949, 7.272, -0.01732), (-0.05785, 7.27, -0.01185), (-0.08399, 7.267, -0.003148), (-6.511e-13, 7.201, 0.1678), (-0.1257, 7.217, 0.1267), (-0.1397, 7.223, 0.1104), (-0.1483, 7.23, 0.09283), (-0.1512, 7.237, 0.07454), (-1.335e-09, 7.212, -0.08955), (0.04856, 7.078, 0.2373), (0.1394, 7.201, -0.06151), (0.2269, 7.171, 0.01132), (0.2407, 7.132, 0.1066), (0.1747, 7.097, 0.1921), (0.04945, 7.211, -0.08619), (0.24, 7.158, 0.04204), (0.2274, 7.119, 0.1378), (0.1756, 7.193, -0.04137), (0.0951, 7.082, 0.2282), (0.2048, 7.183, -0.01682), (0.0967, 7.207, -0.0766), (0.205, 7.107, 0.1667), (0.2445, 7.145, 0.07421), (0.1377, 7.088, 0.2129), (1.813e-08, 7.077, 0.24), (-0.04856, 7.078, 0.2373), (-0.1394, 7.201, -0.06151), (-0.2269, 7.171, 0.01132), (-0.2407, 7.132, 0.1066), (-0.1747, 7.097, 0.1921), (-0.04945, 7.211, -0.08619), (-0.24, 7.158, 0.04204), (-0.2274, 7.119, 0.1378), (-0.1756, 7.193, -0.04137), (-0.0951, 7.082, 0.2282), (-0.2048, 7.183, -0.01682), (-0.0967, 7.207, -0.0766), (-0.205, 7.107, 0.1667), (-0.2445, 7.145, 0.07421), (-0.1377, 7.088, 0.2129), (0.265, 7.198, -0.05605), (0.1136, 7.049, 0.2785), (0.2227, 7.212, -0.08869), (0.2897, 7.104, 0.1665), (-0.3691, 7.244, 0.07658), (-0.3605, 7.226, 0.1283), (-0.3361, 7.209, 0.1764), (-0.2986, 7.193, 0.2185), (0.3606, 7.261, 0.0248), (0.3361, 7.278, -0.02331), (0.2983, 7.292, -0.0652), (0.2502, 7.305, -0.09976), (-0.265, 7.198, -0.05605), (-0.1136, 7.049, 0.2785), (-0.2227, 7.212, -0.08869), (-0.2897, 7.104, 0.1665), (-0.2502, 7.305, -0.09976), (0.3691, 7.244, 0.07658), (0.3605, 7.226, 0.1283), (0.3361, 7.209, 0.1764), (-0.2507, 7.179, 0.2536), (-0.3606, 7.261, 0.0248), (-0.3361, 7.278, -0.02331), (-0.2983, 7.292, -0.0652), (0.1666, 7.058, 0.2607), (0.3229, 7.143, 0.07641), (0.2562, 7.086, 0.2043), (0.1187, 7.231, -0.1322), (0.06678, 7.154, 0.3123), (0.1327, 7.159, 0.3007), (0.1947, 7.167, 0.2811), (0.2507, 7.179, 0.2536), (3.113e-10, 7.152, 0.3157), (-0.1945, 7.315, -0.1267), (-0.1331, 7.322, -0.1461), (-0.06776, 7.327, -0.1581), (0.3179, 7.163, 0.02865), (0.06046, 7.236, -0.1435), (0.2147, 7.071, 0.2358), (0.3129, 7.123, 0.1233), (0.2979, 7.181, -0.01646), (0.1733, 7.223, -0.114), (0.05714, 7.044, 0.2889), (-1.45e-09, 7.238, -0.1474), (-0.1666, 7.058, 0.2607), (-0.3229, 7.143, 0.07641), (-0.2562, 7.086, 0.2043), (-0.1187, 7.231, -0.1322), (1.625e-11, 7.329, -0.1621), (-0.06678, 7.154, 0.3123), (-0.1327, 7.159, 0.3007), (-0.1947, 7.167, 0.2811), (-0.2979, 7.181, -0.01646), (-0.1733, 7.223, -0.114), (-0.05714, 7.044, 0.2889), (1.902e-08, 7.042, 0.2919), (0.2986, 7.193, 0.2185), (0.1945, 7.315, -0.1267), (0.1331, 7.322, -0.1461), (0.06776, 7.327, -0.1581), (-0.3179, 7.163, 0.02865), (-0.06046, 7.236, -0.1435), (-0.2147, 7.071, 0.2358), (-0.3129, 7.123, 0.1233), (0.2267, 4.093, -0.7585), (-0.1471, 3.975, -0.5419), (0.4389, 3.976, -0.5434), (-0.2468, 4.058, -0.6941), (0.3353, 3.909, -0.4196), (0.2397, 4.079, -0.732), (-0.0909, 4.227, -1.004), (0.1208, 4.127, -0.8216), (-0.1651, 4.121, -0.8106), (-0.1779, 4.219, -0.9904), (0.2151, 4.006, -0.5979), (-0.2451, 4.041, -0.6627), (-0.3936, 3.941, -0.478), (-0.3353, 3.909, -0.4196), (0.263, 3.884, -0.3731), (0.3853, 4.166, -0.8927), (0.09259, 3.849, -0.3101), (0.1813, 3.864, -0.3364), (0.2349, 4.024, -0.6306), (-0.326, 4.192, -0.9413), (0.1866, 3.989, -0.5671), (-0.2267, 4.093, -0.7585), (-0.05998, 4.133, -0.8316), (-0.09259, 3.849, -0.3101), (-0.1208, 4.127, -0.8216), (4.635e-08, 3.845, -0.3001), (-0.2151, 4.006, -0.5979), (0.2567, 4.209, -0.9726), (-0.1866, 3.989, -0.5671), (0.1471, 3.975, -0.5419), (-0.4571, 4.099, -0.7701), (0.21, 4.106, -0.7831), (0.04031, 3.954, -0.5022), (-0.3853, 4.166, -0.8927), (0.09731, 3.963, -0.519), (-0.1813, 3.864, -0.3364), (-0.1904, 4.115, -0.7988), (0.0909, 4.227, -1.004), (-0.2567, 4.209, -0.9726), (-0.4646, 4.015, -0.614), (0.4722, 4.054, -0.6857), (-4.81e-08, 4.23, -1.009), (-0.04031, 3.954, -0.5022), (0.4646, 4.015, -0.614), (-0.4389, 3.976, -0.5434), (3.776e-08, 3.949, -0.4931), (0.1651, 4.121, -0.8106), (-0.2397, 4.079, -0.732), (0.326, 4.192, -0.9413), (-0.21, 4.106, -0.7831), (-0.4289, 4.135, -0.8347), (0.05998, 4.133, -0.8316), (-0.09731, 3.963, -0.519), (0.4289, 4.135, -0.8347), (-0.263, 3.884, -0.3731), (0.2468, 4.058, -0.6941), (-1.963e-08, 4.135, -0.8351), (-0.4722, 4.054, -0.6857), (0.2451, 4.041, -0.6627), (-0.2349, 4.024, -0.6306), (0.4571, 4.099, -0.7701), (0.1779, 4.219, -0.9904), (0.3936, 3.941, -0.478), (0.1904, 4.115, -0.7988), (0.2267, 4.192, -0.6878), (-0.1471, 4.074, -0.4712), (0.4389, 4.075, -0.4727), (-0.2468, 4.157, -0.6234), (0.3353, 4.007, -0.3489), (0.2397, 4.177, -0.6613), (-0.0909, 4.325, -0.9333), (0.1208, 4.226, -0.7509), (-0.1651, 4.22, -0.7399), (-0.1779, 4.318, -0.9197), (0.2151, 4.104, -0.5272), (-0.2451, 4.139, -0.592), (-0.3936, 4.039, -0.4073), (-0.3353, 4.007, -0.3489), (0.263, 3.982, -0.3024), (0.3853, 4.265, -0.822), (0.09259, 3.948, -0.2394), (0.1813, 3.962, -0.2657), (0.2349, 4.122, -0.5599), (-0.326, 4.291, -0.8706), (0.1866, 4.087, -0.4963), (-0.2267, 4.192, -0.6878), (-0.05998, 4.231, -0.7609), (-0.09259, 3.948, -0.2394), (-0.1208, 4.226, -0.7509), (4.643e-08, 3.943, -0.2298), (-0.2151, 4.104, -0.5272), (0.2567, 4.308, -0.9019), (-0.1866, 4.087, -0.4963), (0.1471, 4.074, -0.4712), (-0.4571, 4.198, -0.6994), (0.21, 4.205, -0.7124), (0.04031, 4.052, -0.4315), (-0.3853, 4.265, -0.822), (0.09731, 4.061, -0.4483), (-0.1813, 3.962, -0.2657), (-0.1904, 4.213, -0.728), (0.0909, 4.325, -0.9333), (-0.2567, 4.308, -0.9019), (-0.4646, 4.113, -0.5433), (0.4722, 4.152, -0.6149), (-4.798e-08, 4.328, -0.9388), (-0.04031, 4.052, -0.4315), (0.4646, 4.113, -0.5433), (-0.4389, 4.075, -0.4727), (3.787e-08, 4.047, -0.4224), (0.1651, 4.22, -0.7399), (-0.2397, 4.177, -0.6613), (0.326, 4.291, -0.8706), (-0.21, 4.205, -0.7124), (-0.4289, 4.233, -0.764), (0.05998, 4.231, -0.7609), (-0.09731, 4.061, -0.4483), (0.4289, 4.233, -0.764), (-0.263, 3.982, -0.3024), (0.2468, 4.157, -0.6234), (-1.951e-08, 4.233, -0.7644), (-0.4722, 4.152, -0.6149), (0.2451, 4.139, -0.592), (-0.2349, 4.122, -0.5599), (0.4571, 4.198, -0.6994), (0.1779, 4.318, -0.9197), (0.3936, 4.039, -0.4073), (0.1904, 4.213, -0.728), (0.1603, 1.353, 0.4768), (0.3149, 1.306, 0.4774), (0.4578, 1.23, 0.4779), (0.5833, 1.127, 0.4775), (0.8091, 0.3834, 0.4764), (0.7621, 0.2287, 0.4764), (0.6859, 0.08606, 0.4764), (0.5833, -0.03895, 0.4764), (0.6859, 1.002, 0.4768), (0.7621, 0.86, 0.4764), (0.8091, 0.7053, 0.4764), (0.8249, 0.5444, 0.4764), (0.4583, -0.1415, 0.4764), (0.3157, -0.2178, 0.4764), (0.1609, -0.2647, 0.4764), (-0.1603, 1.353, 0.4768), (-0.3149, 1.306, 0.4774), (-0.4578, 1.23, 0.4779), (-0.5833, 1.127, 0.4775), (-0.8091, 0.3834, 0.4764), (-0.7621, 0.2287, 0.4764), (-0.6859, 0.08606, 0.4764), (-0.5833, -0.03895, 0.4764), (-0.6859, 1.002, 0.4768), (-0.7621, 0.86, 0.4764), (-0.8091, 0.7053, 0.4764), (-0.8249, 0.5444, 0.4764), (-0.4583, -0.1415, 0.4764), (-0.3157, -0.2178, 0.4764), (-0.1609, -0.2647, 0.4764), (-2.33e-14, -0.2806, 0.4764), (-2.33e-14, 1.369, 0.4765), (-0.1931, 1.517, 0.4764), (0.1935, -0.4286, 0.4764), (0.3796, -0.3721, 0.4764), (0.5512, -0.2804, 0.4764), (0.0, 1.536, 0.4764), (0.0, -0.4476, 0.4764), (-0.1935, -0.4286, 0.4764), (-0.3796, -0.3721, 0.4764), (0.7015, -0.1571, 0.4764), (0.8249, -0.006718, 0.4764), (0.9165, 0.1648, 0.4764), (0.973, 0.3509, 0.4764), (-0.5512, -0.2804, 0.4764), (-0.9921, 0.5444, 0.4764), (-0.973, 0.738, 0.4764), (-0.9165, 0.9241, 0.4764), (-0.973, 0.3509, 0.4764), (-0.7015, 1.246, 0.4766), (-0.5508, 1.369, 0.4767), (-0.379, 1.461, 0.4766), (0.7015, 1.246, 0.4766), (0.5508, 1.369, 0.4767), (0.379, 1.461, 0.4766), (0.1931, 1.517, 0.4764), (0.9921, 0.5444, 0.4764), (0.973, 0.738, 0.4764), (0.9165, 0.9241, 0.4764), (0.8249, 1.096, 0.4764), (-0.8249, 1.096, 0.4764), (-0.7015, -0.1571, 0.4764), (-0.8249, -0.006718, 0.4764), (-0.9165, 0.1648, 0.4764), (-0.146, 7.218, 0.1374), (-0.124, 7.211, 0.1541), (-0.09726, 7.206, 0.1676), (-0.0669, 7.202, 0.1775), (0.1626, 7.225, 0.1182), (0.146, 7.218, 0.1374), (0.1239, 7.269, -0.002843), (0.146, 7.263, 0.01368), (0.124, 7.211, 0.1541), (-0.146, 7.263, 0.01368), (-0.1626, 7.256, 0.0327), (3.299e-12, 7.281, -0.03468), (0.03411, 7.28, -0.03265), (-0.1763, 7.241, 0.07539), (-0.1728, 7.233, 0.09726), (0.09726, 7.206, 0.1676), (0.0669, 7.202, 0.1775), (-0.03411, 7.28, -0.03265), (-0.06693, 7.278, -0.02636), (-0.03404, 7.2, 0.1835), (0.1763, 7.241, 0.07539), (0.1728, 7.233, 0.09726), (-0.1728, 7.249, 0.05355), (0.1626, 7.256, 0.0327), (-0.09724, 7.274, -0.01633), (0.06693, 7.278, -0.02636), (-0.1626, 7.225, 0.1182), (0.03404, 7.2, 0.1835), (-0.1239, 7.269, -0.002843), (2.317e-11, 7.199, 0.1853), (0.1728, 7.249, 0.05355), (0.09724, 7.274, -0.01633), (-0.3142, 7.281, -0.01327), (0.06318, 7.169, 0.2968), (0.3364, 7.234, 0.1252), (0.3143, 7.219, 0.1693), (0.3246, 7.178, 0.02805), (0.2204, 7.088, 0.2386), (0.3203, 7.139, 0.1241), (0.0616, 7.25, -0.1457), (-0.3246, 7.178, 0.02805), (-0.2204, 7.088, 0.2386), (-0.3203, 7.139, 0.1241), (-0.0616, 7.25, -0.1457), (0.1834, 7.181, 0.2671), (0.1253, 7.174, 0.2857), (0.2356, 7.192, 0.2411), (0.3441, 7.25, 0.07798), (0.2352, 7.305, -0.08429), (2.434e-10, 7.167, 0.3), (-0.06318, 7.169, 0.2968), (-0.3364, 7.234, 0.1252), (1.962e-11, 7.327, -0.1434), (-0.1834, 7.181, 0.2671), (-0.3441, 7.25, 0.07798), (-0.2352, 7.305, -0.08429), (-0.1253, 7.174, 0.2857), (-0.2356, 7.192, 0.2411), (-0.2799, 7.204, 0.2083), (-0.1832, 7.315, -0.1097), (-0.227, 7.226, -0.09041), (-0.297, 7.12, 0.168), (-0.1165, 7.066, 0.2819), (0.2702, 7.212, -0.05748), (0.06392, 7.326, -0.1396), (0.1256, 7.321, -0.1282), (0.2796, 7.294, -0.052), (0.3142, 7.281, -0.01327), (0.3039, 7.196, -0.01753), (0.05864, 7.061, 0.2926), (-1.222e-09, 7.252, -0.1497), (0.1766, 7.237, -0.116), (0.1832, 7.315, -0.1097), (-0.3365, 7.266, 0.03079), (0.2799, 7.204, 0.2083), (0.3365, 7.266, 0.03079), (-0.3143, 7.219, 0.1693), (-0.06392, 7.326, -0.1396), (-0.1256, 7.321, -0.1282), (-0.2796, 7.294, -0.052), (-0.171, 7.075, 0.2639), (-0.2628, 7.103, 0.2065), (-0.121, 7.245, -0.1344), (-0.3301, 7.159, 0.07644), (0.2628, 7.103, 0.2065), (0.121, 7.245, -0.1344), (0.3301, 7.159, 0.07644), (-0.2702, 7.212, -0.05748), (0.171, 7.075, 0.2639), (-0.1766, 7.237, -0.116), (-0.05864, 7.061, 0.2926), (-0.3039, 7.196, -0.01753), (1.611e-08, 7.059, 0.2956), (0.1165, 7.066, 0.2819), (0.297, 7.12, 0.168), (0.227, 7.226, -0.09041), (-0.3312, 7.265, -0.02242), (-0.06553, 7.139, 0.3093), (-0.1917, 7.303, -0.1251), (0.1911, 7.153, 0.2784), (0.2932, 7.179, 0.2167), (0.1313, 7.311, -0.1443), (0.3631, 7.231, 0.07656), (-0.294, 7.28, -0.06401), (-0.2467, 7.293, -0.09833), (-0.3301, 7.195, 0.1751), (-0.1303, 7.145, 0.2978), (0.294, 7.28, -0.06401), (0.2467, 7.293, -0.09833), (0.3301, 7.195, 0.1751), (0.1303, 7.145, 0.2978), (2.73e-09, 7.138, 0.3126), (-0.1911, 7.153, 0.2784), (-0.2932, 7.179, 0.2167), (-0.1313, 7.311, -0.1443), (-0.3631, 7.231, 0.07656), (0.3551, 7.249, 0.0253), (0.2461, 7.165, 0.2513), (0.3543, 7.213, 0.1277), (0.06682, 7.315, -0.1562), (0.3312, 7.265, -0.02242), (0.06553, 7.139, 0.3093), (-1.733e-10, 7.317, -0.1602), (0.1917, 7.303, -0.1251), (-0.3551, 7.249, 0.0253), (-0.2461, 7.165, 0.2513), (-0.3543, 7.213, 0.1277), (-0.06682, 7.315, -0.1562)], [], [(46, 14, 13, 45), (48, 11, 10, 47), (50, 8, 7, 49), (52, 5, 4, 51), (54, 2, 1, 53), (45, 13, 12, 55), (47, 10, 9, 56), (49, 7, 6, 57), (51, 4, 3, 58), (53, 1, 0, 59), (46, 332, 270, 14), (55, 12, 11, 48), (56, 9, 8, 50), (57, 6, 5, 52), (58, 3, 2, 54), (59, 0, 271, 331), (74, 29, 28, 75), (97, 26, 25, 98), (95, 23, 22, 96), (83, 20, 19, 84), (81, 17, 16, 82), (75, 28, 27, 73), (98, 25, 24, 72), (96, 22, 21, 71), (84, 19, 18, 80), (82, 16, 15, 79), (74, 353, 287, 29), (73, 27, 26, 97), (72, 24, 23, 95), (71, 21, 20, 83), (80, 18, 17, 81), (79, 15, 288, 345), (29, 46, 45, 28), (26, 48, 47, 25), (23, 50, 49, 22), (20, 52, 51, 19), (17, 54, 53, 16), (28, 45, 55, 27), (25, 47, 56, 24), (22, 49, 57, 21), (19, 51, 58, 18), (16, 53, 59, 15), (29, 287, 332, 46), (27, 55, 48, 26), (24, 56, 50, 23), (21, 57, 52, 20), (18, 58, 54, 17), (15, 59, 331, 288), (38, 111, 66, 37), (133, 37, 36, 121), (246, 73, 97, 241), (241, 97, 98, 253), (114, 91, 89, 99), (248, 75, 73, 246), (252, 82, 79, 249), (64, 109, 101, 85), (240, 550, 353, 74), (250, 80, 81, 244), (243, 83, 84, 251), (112, 94, 93, 115), (121, 36, 35, 127), (254, 96, 71, 245), (44, 304, 384, 113), (40, 115, 100, 39), (249, 79, 345, 547), (247, 72, 95, 242), (244, 81, 82, 252), (86, 103, 104, 110), (31, 64, 85, 30), (42, 99, 112, 41), (251, 84, 80, 250), (240, 74, 75, 248), (65, 105, 102, 87), (245, 71, 83, 243), (85, 101, 393, 370), (242, 95, 96, 254), (253, 98, 72, 247), (88, 108, 109, 64), (127, 35, 34, 128), (99, 89, 94, 112), (44, 113, 114, 43), (66, 107, 103, 86), (87, 102, 108, 88), (41, 112, 115, 40), (111, 106, 107, 66), (115, 93, 90, 100), (126, 32, 31, 129), (113, 384, 372, 92), (125, 43, 42, 134), (100, 90, 106, 111), (110, 104, 105, 65), (30, 85, 370, 305), (113, 92, 91, 114), (35, 110, 65, 34), (129, 31, 30, 120), (33, 87, 88, 32), (39, 100, 111, 38), (32, 88, 64, 31), (124, 44, 43, 125), (36, 86, 110, 35), (120, 30, 305, 410), (37, 66, 86, 36), (34, 65, 87, 33), (43, 114, 99, 42), (130, 38, 37, 133), (132, 40, 39, 122), (122, 39, 38, 130), (128, 34, 33, 123), (134, 42, 41, 131), (124, 422, 304, 44), (123, 33, 32, 126), (131, 41, 40, 132), (144, 133, 121, 143), (143, 121, 127, 149), (149, 127, 128, 138), (139, 126, 129, 137), (135, 125, 134, 136), (137, 129, 120, 146), (140, 124, 125, 135), (146, 120, 410, 430), (148, 130, 133, 144), (145, 132, 122, 142), (142, 122, 130, 148), (138, 128, 123, 141), (136, 134, 131, 147), (140, 424, 422, 124), (141, 123, 126, 139), (147, 131, 132, 145), (1260, 137, 146, 1254), (1250, 139, 137, 1260), (1249, 1264, 424, 140), (1263, 136, 147, 1253), (1251, 149, 138, 1259), (1262, 144, 143, 1255), (1258, 135, 136, 1263), (1249, 140, 135, 1258), (1257, 141, 139, 1250), (1259, 138, 141, 1257), (1254, 146, 430, 1248), (1253, 147, 145, 1261), (1255, 143, 149, 1251), (1252, 148, 144, 1262), (1256, 142, 148, 1252), (1261, 145, 142, 1256), (3, 161, 162, 2), (0, 164, 455, 271), (14, 150, 151, 13), (11, 153, 154, 10), (8, 156, 157, 7), (5, 159, 160, 4), (2, 162, 163, 1), (13, 151, 152, 12), (10, 154, 155, 9), (7, 157, 158, 6), (4, 160, 161, 3), (1, 163, 164, 0), (14, 270, 456, 150), (12, 152, 153, 11), (9, 155, 156, 8), (6, 158, 159, 5), (269, 178, 179, 260), (268, 175, 176, 259), (267, 172, 173, 258), (266, 169, 170, 256), (257, 166, 167, 255), (265, 177, 178, 269), (264, 174, 175, 268), (263, 171, 172, 267), (262, 168, 169, 266), (261, 165, 166, 257), (260, 179, 472, 571), (259, 176, 177, 265), (258, 173, 174, 264), (256, 170, 171, 263), (255, 167, 168, 262), (261, 559, 473, 165), (163, 181, 180, 164), (160, 183, 182, 161), (157, 185, 184, 158), (154, 187, 186, 155), (151, 189, 188, 152), (162, 190, 181, 163), (159, 191, 183, 160), (156, 192, 185, 157), (153, 193, 187, 154), (150, 194, 189, 151), (164, 180, 485, 455), (161, 182, 190, 162), (158, 184, 191, 159), (155, 186, 192, 156), (152, 188, 193, 153), (150, 456, 484, 194), (226, 214, 215, 236), (165, 198, 197, 166), (229, 206, 214, 226), (233, 202, 207, 227), (170, 219, 218, 171), (173, 224, 223, 174), (238, 209, 210, 239), (235, 204, 205, 228), (168, 195, 220, 169), (171, 218, 217, 172), (227, 207, 208, 230), (237, 203, 204, 235), (166, 197, 196, 167), (169, 220, 219, 170), (179, 211, 508, 472), (176, 221, 213, 177), (239, 210, 203, 237), (230, 208, 209, 238), (232, 201, 202, 233), (177, 213, 212, 178), (174, 223, 222, 175), (228, 205, 206, 229), (225, 199, 200, 234), (175, 222, 221, 176), (172, 217, 224, 173), (234, 200, 201, 232), (178, 212, 211, 179), (225, 525, 524, 199), (236, 215, 216, 231), (231, 216, 515, 533), (167, 196, 195, 168), (165, 473, 495, 198), (583, 226, 236, 590), (584, 229, 226, 583), (580, 233, 227, 577), (592, 238, 239, 581), (589, 235, 228, 578), (577, 227, 230, 585), (591, 237, 235, 589), (581, 239, 237, 591), (585, 230, 238, 592), (587, 232, 233, 580), (578, 228, 229, 584), (576, 225, 234, 588), (588, 234, 232, 587), (576, 582, 525, 225), (590, 236, 231, 586), (586, 231, 533, 579), (181, 269, 260, 180), (194, 261, 257, 189), (187, 266, 256, 186), (191, 264, 268, 183), (183, 268, 259, 182), (194, 484, 559, 261), (182, 259, 265, 190), (186, 256, 263, 192), (189, 257, 255, 188), (184, 258, 264, 191), (185, 267, 258, 184), (188, 255, 262, 193), (180, 260, 571, 485), (192, 263, 267, 185), (190, 265, 269, 181), (193, 262, 266, 187), (322, 321, 285, 286), (324, 323, 282, 283), (326, 325, 279, 280), (328, 327, 276, 277), (330, 329, 273, 274), (321, 333, 284, 285), (323, 334, 281, 282), (325, 335, 278, 279), (327, 336, 275, 276), (329, 337, 272, 273), (322, 286, 270, 332), (333, 324, 283, 284), (334, 326, 280, 281), (335, 328, 277, 278), (336, 330, 274, 275), (337, 331, 271, 272), (354, 355, 302, 303), (381, 382, 299, 300), (379, 380, 296, 297), (365, 366, 293, 294), (363, 364, 290, 291), (355, 352, 301, 302), (382, 351, 298, 299), (380, 350, 295, 296), (366, 362, 292, 293), (364, 361, 289, 290), (354, 303, 287, 353), (352, 381, 300, 301), (351, 379, 297, 298), (350, 365, 294, 295), (362, 363, 291, 292), (361, 345, 288, 289), (1360, 1361, 1425, 1424), (1372, 1370, 1434, 1436), (1404, 1397, 1461, 1468), (1441, 1427, 1363, 1377), (1355, 1347, 1411, 1419), (1348, 1406, 1470, 1412), (1366, 1400, 1464, 1430), (1417, 1414, 1350, 1353), (1365, 1393, 1457, 1429), (1466, 1463, 1399, 1402), (1405, 1381, 1445, 1469), (1415, 1459, 1395, 1351), (1352, 1368, 1432, 1416), (1462, 1421, 1357, 1398), (1371, 1405, 1469, 1435), (1454, 1415, 1351, 1390), (303, 302, 321, 322), (300, 299, 323, 324), (297, 296, 325, 326), (294, 293, 327, 328), (291, 290, 329, 330), (302, 301, 333, 321), (299, 298, 334, 323), (296, 295, 335, 325), (293, 292, 336, 327), (290, 289, 337, 329), (303, 322, 332, 287), (301, 300, 324, 333), (298, 297, 326, 334), (295, 294, 328, 335), (292, 291, 330, 336), (289, 288, 331, 337), (314, 313, 344, 397), (420, 407, 312, 313), (549, 543, 381, 352), (543, 557, 382, 381), (400, 383, 373, 375), (552, 549, 352, 355), (556, 553, 361, 364), (342, 367, 386, 395), (542, 354, 353, 550), (554, 546, 363, 362), (545, 555, 366, 365), (398, 401, 377, 378), (407, 414, 311, 312), (558, 548, 350, 380), (320, 399, 384, 304), (316, 315, 385, 401), (553, 547, 345, 361), (551, 544, 379, 351), (546, 556, 364, 363), (368, 396, 389, 388), (307, 306, 367, 342), (318, 317, 398, 383), (555, 554, 362, 366), (542, 552, 355, 354), (343, 369, 387, 390), (548, 545, 365, 350), (367, 370, 393, 386), (544, 558, 380, 379), (557, 551, 351, 382), (371, 342, 395, 394), (414, 415, 310, 311), (383, 398, 378, 373), (320, 319, 400, 399), (344, 368, 388, 392), (369, 371, 394, 387), (317, 316, 401, 398), (397, 344, 392, 391), (401, 385, 374, 377), (413, 416, 307, 308), (399, 376, 372, 384), (412, 421, 318, 319), (385, 397, 391, 374), (396, 343, 390, 389), (306, 305, 370, 367), (399, 400, 375, 376), (311, 310, 343, 396), (416, 406, 306, 307), (309, 308, 371, 369), (315, 314, 397, 385), (308, 307, 342, 371), (411, 412, 319, 320), (312, 311, 396, 368), (406, 410, 305, 306), (313, 312, 368, 344), (310, 309, 369, 343), (319, 318, 383, 400), (417, 420, 313, 314), (419, 408, 315, 316), (408, 417, 314, 315), (415, 409, 309, 310), (421, 418, 317, 318), (411, 320, 304, 422), (409, 413, 308, 309), (418, 419, 316, 317), (434, 433, 407, 420), (433, 439, 414, 407), (439, 427, 415, 414), (428, 426, 416, 413), (423, 425, 421, 412), (426, 436, 406, 416), (429, 423, 412, 411), (436, 430, 410, 406), (438, 434, 420, 417), (435, 432, 408, 419), (432, 438, 417, 408), (427, 431, 409, 415), (425, 437, 418, 421), (429, 411, 422, 424), (431, 428, 413, 409), (437, 435, 419, 418), (1276, 1270, 436, 426), (1266, 1276, 426, 428), (1265, 429, 424, 1264), (1279, 1269, 437, 425), (1267, 1275, 427, 439), (1278, 1271, 433, 434), (1274, 1279, 425, 423), (1265, 1274, 423, 429), (1273, 1266, 428, 431), (1275, 1273, 431, 427), (1270, 1248, 430, 436), (1269, 1277, 435, 437), (1271, 1267, 439, 433), (1268, 1278, 434, 438), (1272, 1268, 438, 432), (1277, 1272, 432, 435), (275, 274, 452, 451), (272, 271, 455, 454), (286, 285, 441, 440), (283, 282, 444, 443), (280, 279, 447, 446), (277, 276, 450, 449), (274, 273, 453, 452), (285, 284, 442, 441), (282, 281, 445, 444), (279, 278, 448, 447), (276, 275, 451, 450), (273, 272, 454, 453), (286, 440, 456, 270), (284, 283, 443, 442), (281, 280, 446, 445), (278, 277, 449, 448), (575, 565, 471, 470), (574, 564, 468, 467), (573, 563, 465, 464), (572, 561, 462, 461), (562, 560, 459, 458), (570, 575, 470, 469), (569, 574, 467, 466), (568, 573, 464, 463), (567, 572, 461, 460), (566, 562, 458, 457), (565, 571, 472, 471), (564, 570, 469, 468), (563, 569, 466, 465), (561, 568, 463, 462), (560, 567, 460, 459), (566, 457, 473, 559), (453, 454, 474, 475), (450, 451, 476, 477), (447, 448, 478, 479), (444, 445, 480, 481), (441, 442, 482, 483), (452, 453, 475, 486), (449, 450, 477, 487), (446, 447, 479, 488), (443, 444, 481, 489), (440, 441, 483, 490), (454, 455, 485, 474), (451, 452, 486, 476), (448, 449, 487, 478), (445, 446, 488, 480), (442, 443, 489, 482), (440, 490, 484, 456), (527, 538, 513, 512), (457, 458, 493, 494), (530, 527, 512, 503), (535, 528, 504, 499), (462, 463, 517, 518), (465, 466, 522, 523), (540, 541, 507, 506), (537, 529, 502, 501), (460, 461, 519, 491), (463, 464, 516, 517), (528, 531, 505, 504), (539, 537, 501, 500), (458, 459, 492, 493), (461, 462, 518, 519), (471, 472, 508, 509), (468, 469, 511, 520), (541, 539, 500, 507), (531, 540, 506, 505), (534, 535, 499, 498), (469, 470, 510, 511), (466, 467, 521, 522), (529, 530, 503, 502), (526, 536, 497, 496), (467, 468, 520, 521), (464, 465, 523, 516), (536, 534, 498, 497), (470, 471, 509, 510), (526, 496, 524, 525), (538, 532, 514, 513), (532, 533, 515, 514), (459, 460, 491, 492), (457, 494, 495, 473), (598, 605, 538, 527), (599, 598, 527, 530), (596, 594, 528, 535), (607, 597, 541, 540), (604, 595, 529, 537), (594, 600, 531, 528), (606, 604, 537, 539), (597, 606, 539, 541), (600, 607, 540, 531), (602, 596, 535, 534), (595, 599, 530, 529), (593, 603, 536, 526), (603, 602, 534, 536), (593, 526, 525, 582), (605, 601, 532, 538), (601, 579, 533, 532), (475, 474, 565, 575), (490, 483, 562, 566), (481, 480, 561, 572), (487, 477, 574, 569), (477, 476, 564, 574), (490, 566, 559, 484), (476, 486, 570, 564), (480, 488, 568, 561), (483, 482, 560, 562), (478, 487, 569, 563), (479, 478, 563, 573), (482, 489, 567, 560), (474, 485, 571, 565), (488, 479, 573, 568), (486, 475, 575, 570), (489, 481, 572, 567), (213, 583, 590, 212), (221, 584, 583, 213), (195, 580, 577, 220), (218, 592, 581, 217), (223, 589, 578, 222), (220, 577, 585, 219), (224, 591, 589, 223), (217, 581, 591, 224), (219, 585, 592, 218), (196, 587, 580, 195), (222, 578, 584, 221), (198, 576, 588, 197), (197, 588, 587, 196), (198, 495, 582, 576), (212, 590, 586, 211), (211, 586, 579, 508), (511, 510, 605, 598), (520, 511, 598, 599), (491, 519, 594, 596), (517, 516, 597, 607), (522, 521, 595, 604), (519, 518, 600, 594), (523, 522, 604, 606), (516, 523, 606, 597), (518, 517, 607, 600), (492, 491, 596, 602), (521, 520, 599, 595), (494, 493, 603, 593), (493, 492, 602, 603), (494, 593, 582, 495), (510, 509, 601, 605), (509, 508, 579, 601), (653, 621, 622, 654), (655, 618, 619, 656), (657, 615, 616, 658), (659, 612, 613, 660), (661, 609, 610, 662), (663, 620, 621, 653), (664, 617, 618, 655), (665, 614, 615, 657), (666, 611, 612, 659), (667, 608, 609, 661), (622, 878, 940, 654), (656, 619, 620, 663), (658, 616, 617, 664), (660, 613, 614, 665), (662, 610, 611, 666), (939, 879, 608, 667), (683, 636, 637, 682), (706, 633, 634, 705), (704, 630, 631, 703), (692, 627, 628, 691), (690, 624, 625, 689), (681, 635, 636, 683), (680, 632, 633, 706), (679, 629, 630, 704), (688, 626, 627, 692), (687, 623, 624, 690), (637, 895, 961, 682), (705, 634, 635, 681), (703, 631, 632, 680), (691, 628, 629, 679), (689, 625, 626, 688), (953, 896, 623, 687), (1433, 1431, 1367, 1369), (1397, 1359, 1423, 1461), (1408, 1439, 1375, 1344), (1345, 1372, 1436, 1409), (1443, 1462, 1398, 1379), (1403, 1355, 1419, 1467), (1437, 1428, 1364, 1373), (1361, 1358, 1422, 1425), (1391, 1365, 1429, 1455), (1346, 1387, 1451, 1410), (1465, 1438, 1374, 1401), (1380, 1352, 1416, 1444), (1440, 1442, 1378, 1376), (1384, 1404, 1468, 1448), (1463, 1413, 1349, 1399), (1392, 1371, 1435, 1456), (636, 653, 654, 637), (633, 655, 656, 634), (630, 657, 658, 631), (627, 659, 660, 628), (624, 661, 662, 625), (635, 663, 653, 636), (632, 664, 655, 633), (629, 665, 657, 630), (626, 666, 659, 627), (623, 667, 661, 624), (654, 940, 895, 637), (634, 656, 663, 635), (631, 658, 664, 632), (628, 660, 665, 629), (625, 662, 666, 626), (896, 939, 667, 623), (645, 674, 719, 646), (729, 644, 645, 741), (849, 705, 681, 854), (861, 706, 705, 849), (707, 697, 699, 722), (854, 681, 683, 856), (857, 687, 690, 860), (693, 709, 717, 672), (682, 961, 1158, 848), (852, 689, 688, 858), (859, 692, 691, 851), (723, 701, 702, 720), (735, 643, 644, 729), (853, 679, 704, 862), (721, 992, 912, 652), (647, 708, 723, 648), (1155, 953, 687, 857), (850, 703, 680, 855), (860, 690, 689, 852), (718, 712, 711, 694), (638, 693, 672, 639), (649, 720, 707, 650), (858, 688, 692, 859), (856, 683, 682, 848), (695, 710, 713, 673), (851, 691, 679, 853), (978, 1001, 709, 693), (862, 704, 703, 850), (855, 680, 706, 861), (672, 717, 716, 696), (736, 642, 643, 735), (720, 702, 697, 707), (651, 722, 721, 652), (694, 711, 715, 674), (696, 716, 710, 695), (648, 723, 720, 649), (674, 715, 714, 719), (708, 698, 701, 723), (737, 639, 640, 734), (700, 980, 992, 721), (742, 650, 651, 733), (719, 714, 698, 708), (673, 713, 712, 718), (913, 978, 693, 638), (722, 699, 700, 721), (642, 673, 718, 643), (728, 638, 639, 737), (640, 696, 695, 641), (646, 719, 708, 647), (639, 672, 696, 640), (733, 651, 652, 732), (643, 718, 694, 644), (1018, 913, 638, 728), (644, 694, 674, 645), (641, 695, 673, 642), (650, 707, 722, 651), (741, 645, 646, 738), (730, 647, 648, 740), (738, 646, 647, 730), (731, 641, 642, 736), (739, 649, 650, 742), (652, 912, 1030, 732), (734, 640, 641, 731), (740, 648, 649, 739), (751, 729, 741, 752), (757, 735, 729, 751), (746, 736, 735, 757), (745, 737, 734, 747), (744, 742, 733, 743), (754, 728, 737, 745), (743, 733, 732, 748), (1038, 1018, 728, 754), (752, 741, 738, 756), (750, 730, 740, 753), (756, 738, 730, 750), (749, 731, 736, 746), (755, 739, 742, 744), (732, 1030, 1032, 748), (747, 734, 731, 749), (753, 740, 739, 755), (684, 754, 745, 685), (685, 745, 747, 686), (748, 1032, 968, 678), (675, 755, 744, 676), (669, 746, 757, 670), (671, 751, 752, 727), (676, 744, 743, 677), (677, 743, 748, 678), (686, 747, 749, 668), (668, 749, 746, 669), (964, 1038, 754, 684), (724, 753, 755, 675), (670, 757, 751, 671), (727, 752, 756, 726), (726, 756, 750, 725), (725, 750, 753, 724), (610, 770, 769, 611), (879, 1063, 772, 608), (621, 759, 758, 622), (618, 762, 761, 619), (615, 765, 764, 616), (612, 768, 767, 613), (609, 771, 770, 610), (620, 760, 759, 621), (617, 763, 762, 618), (614, 766, 765, 615), (611, 769, 768, 612), (608, 772, 771, 609), (758, 1064, 878, 622), (619, 761, 760, 620), (616, 764, 763, 617), (613, 767, 766, 614), (868, 787, 786, 877), (867, 784, 783, 876), (866, 781, 780, 875), (864, 778, 777, 874), (863, 775, 774, 865), (877, 786, 785, 873), (876, 783, 782, 872), (875, 780, 779, 871), (874, 777, 776, 870), (865, 774, 773, 869), (1179, 1080, 787, 868), (873, 785, 784, 867), (872, 782, 781, 866), (871, 779, 778, 864), (870, 776, 775, 863), (773, 1081, 1167, 869), (772, 788, 789, 771), (769, 790, 791, 768), (766, 792, 793, 765), (763, 794, 795, 762), (760, 796, 797, 759), (771, 789, 798, 770), (768, 791, 799, 767), (765, 793, 800, 764), (762, 795, 801, 761), (759, 797, 802, 758), (1063, 1093, 788, 772), (770, 798, 790, 769), (767, 799, 792, 766), (764, 800, 794, 763), (761, 801, 796, 760), (802, 1092, 1064, 758), (844, 823, 822, 834), (774, 805, 806, 773), (834, 822, 814, 837), (835, 815, 810, 841), (779, 826, 827, 778), (782, 831, 832, 781), (847, 818, 817, 846), (836, 813, 812, 843), (777, 828, 803, 776), (780, 825, 826, 779), (838, 816, 815, 835), (843, 812, 811, 845), (775, 804, 805, 774), (778, 827, 828, 777), (1080, 1116, 819, 787), (785, 821, 829, 784), (845, 811, 818, 847), (846, 817, 816, 838), (841, 810, 809, 840), (786, 820, 821, 785), (783, 830, 831, 782), (837, 814, 813, 836), (842, 808, 807, 833), (784, 829, 830, 783), (781, 832, 825, 780), (840, 809, 808, 842), (787, 819, 820, 786), (807, 1132, 1133, 833), (839, 824, 823, 844), (1141, 1123, 824, 839), (776, 803, 804, 775), (806, 1103, 1081, 773), (1198, 844, 834, 1191), (1191, 834, 837, 1192), (1185, 835, 841, 1188), (1189, 847, 846, 1200), (1186, 836, 843, 1197), (1193, 838, 835, 1185), (1197, 843, 845, 1199), (1199, 845, 847, 1189), (1200, 846, 838, 1193), (1188, 841, 840, 1195), (1192, 837, 836, 1186), (1196, 842, 833, 1184), (1195, 840, 842, 1196), (833, 1133, 1190, 1184), (1194, 839, 844, 1198), (1187, 1141, 839, 1194), (788, 868, 877, 789), (797, 865, 869, 802), (794, 864, 874, 795), (791, 876, 872, 799), (790, 867, 876, 791), (869, 1167, 1092, 802), (798, 873, 867, 790), (800, 871, 864, 794), (796, 863, 865, 797), (799, 872, 866, 792), (792, 866, 875, 793), (801, 870, 863, 796), (1093, 1179, 868, 788), (793, 875, 871, 800), (789, 877, 873, 798), (795, 874, 870, 801), (894, 893, 929, 930), (891, 890, 931, 932), (888, 887, 933, 934), (885, 884, 935, 936), (882, 881, 937, 938), (893, 892, 941, 929), (890, 889, 942, 931), (887, 886, 943, 933), (884, 883, 944, 935), (881, 880, 945, 937), (940, 878, 894, 930), (892, 891, 932, 941), (889, 888, 934, 942), (886, 885, 936, 943), (883, 882, 938, 944), (880, 879, 939, 945), (911, 910, 963, 962), (908, 907, 990, 989), (905, 904, 988, 987), (902, 901, 974, 973), (899, 898, 972, 971), (910, 909, 960, 963), (907, 906, 959, 990), (904, 903, 958, 988), (901, 900, 970, 974), (898, 897, 969, 972), (961, 895, 911, 962), (909, 908, 989, 960), (906, 905, 987, 959), (903, 902, 973, 958), (900, 899, 971, 970), (897, 896, 953, 969), (930, 929, 910, 911), (932, 931, 907, 908), (934, 933, 904, 905), (936, 935, 901, 902), (938, 937, 898, 899), (929, 941, 909, 910), (931, 942, 906, 907), (933, 943, 903, 904), (935, 944, 900, 901), (937, 945, 897, 898), (895, 940, 930, 911), (941, 932, 908, 909), (942, 934, 905, 906), (943, 936, 902, 903), (944, 938, 899, 900), (945, 939, 896, 897), (1005, 952, 921, 922), (921, 920, 1015, 1028), (960, 989, 1151, 1157), (989, 990, 1165, 1151), (983, 981, 991, 1008), (963, 960, 1157, 1160), (972, 969, 1161, 1164), (1003, 994, 975, 950), (1158, 961, 962, 1150), (970, 971, 1154, 1162), (973, 974, 1163, 1153), (986, 985, 1009, 1006), (920, 919, 1022, 1015), (988, 958, 1156, 1166), (912, 992, 1007, 928), (1009, 993, 923, 924), (969, 953, 1155, 1161), (959, 987, 1152, 1159), (971, 972, 1164, 1154), (996, 997, 1004, 976), (950, 975, 914, 915), (991, 1006, 925, 926), (974, 970, 1162, 1163), (962, 963, 1160, 1150), (998, 995, 977, 951), (958, 973, 1153, 1156), (994, 1001, 978, 975), (987, 988, 1166, 1152), (990, 959, 1159, 1165), (1002, 1003, 950, 979), (919, 918, 1023, 1022), (981, 986, 1006, 991), (1007, 1008, 927, 928), (1000, 996, 976, 952), (995, 1002, 979, 977), (1006, 1009, 924, 925), (999, 1000, 952, 1005), (985, 982, 993, 1009), (916, 915, 1024, 1021), (992, 980, 984, 1007), (927, 926, 1029, 1020), (982, 999, 1005, 993), (997, 998, 951, 1004), (975, 978, 913, 914), (984, 983, 1008, 1007), (1004, 951, 918, 919), (915, 914, 1014, 1024), (977, 979, 916, 917), (993, 1005, 922, 923), (979, 950, 915, 916), (928, 927, 1020, 1019), (976, 1004, 919, 920), (914, 913, 1018, 1014), (952, 976, 920, 921), (951, 977, 917, 918), (1008, 991, 926, 927), (922, 921, 1028, 1025), (924, 923, 1016, 1027), (923, 922, 1025, 1016), (918, 917, 1017, 1023), (926, 925, 1026, 1029), (1030, 912, 928, 1019), (917, 916, 1021, 1017), (925, 924, 1027, 1026), (1028, 1015, 1041, 1042), (1015, 1022, 1047, 1041), (1022, 1023, 1035, 1047), (1021, 1024, 1034, 1036), (1020, 1029, 1033, 1031), (1024, 1014, 1044, 1034), (1019, 1020, 1031, 1037), (1014, 1018, 1038, 1044), (1025, 1028, 1042, 1046), (1027, 1016, 1040, 1043), (1016, 1025, 1046, 1040), (1023, 1017, 1039, 1035), (1029, 1026, 1045, 1033), (1032, 1030, 1019, 1037), (1017, 1021, 1036, 1039), (1026, 1027, 1043, 1045), (1034, 1044, 965, 966), (1036, 1034, 966, 967), (968, 1032, 1037, 957), (1033, 1045, 954, 955), (1047, 1035, 947, 948), (1042, 1041, 949, 1013), (1031, 1033, 955, 956), (1037, 1031, 956, 957), (1039, 1036, 967, 946), (1035, 1039, 946, 947), (1044, 1038, 964, 965), (1045, 1043, 1010, 954), (1041, 1047, 948, 949), (1046, 1042, 1013, 1012), (1040, 1046, 1012, 1011), (1043, 1040, 1011, 1010), (1059, 1060, 882, 883), (1062, 1063, 879, 880), (1048, 1049, 893, 894), (1051, 1052, 890, 891), (1054, 1055, 887, 888), (1057, 1058, 884, 885), (1060, 1061, 881, 882), (1049, 1050, 892, 893), (1052, 1053, 889, 890), (1055, 1056, 886, 887), (1058, 1059, 883, 884), (1061, 1062, 880, 881), (878, 1064, 1048, 894), (1050, 1051, 891, 892), (1053, 1054, 888, 889), (1056, 1057, 885, 886), (1078, 1079, 1173, 1183), (1075, 1076, 1172, 1182), (1072, 1073, 1171, 1181), (1069, 1070, 1169, 1180), (1066, 1067, 1168, 1170), (1077, 1078, 1183, 1178), (1074, 1075, 1182, 1177), (1071, 1072, 1181, 1176), (1068, 1069, 1180, 1175), (1065, 1066, 1170, 1174), (1079, 1080, 1179, 1173), (1076, 1077, 1178, 1172), (1073, 1074, 1177, 1171), (1070, 1071, 1176, 1169), (1067, 1068, 1175, 1168), (1167, 1081, 1065, 1174), (1083, 1082, 1062, 1061), (1085, 1084, 1059, 1058), (1087, 1086, 1056, 1055), (1089, 1088, 1053, 1052), (1091, 1090, 1050, 1049), (1094, 1083, 1061, 1060), (1095, 1085, 1058, 1057), (1096, 1087, 1055, 1054), (1097, 1089, 1052, 1051), (1098, 1091, 1049, 1048), (1082, 1093, 1063, 1062), (1084, 1094, 1060, 1059), (1086, 1095, 1057, 1056), (1088, 1096, 1054, 1053), (1090, 1097, 1051, 1050), (1064, 1092, 1098, 1048), (1120, 1121, 1146, 1135), (1102, 1101, 1066, 1065), (1111, 1120, 1135, 1138), (1107, 1112, 1136, 1143), (1126, 1125, 1071, 1070), (1131, 1130, 1074, 1073), (1114, 1115, 1149, 1148), (1109, 1110, 1137, 1145), (1099, 1127, 1069, 1068), (1125, 1124, 1072, 1071), (1112, 1113, 1139, 1136), (1108, 1109, 1145, 1147), (1101, 1100, 1067, 1066), (1127, 1126, 1070, 1069), (1117, 1116, 1080, 1079), (1128, 1119, 1077, 1076), (1115, 1108, 1147, 1149), (1113, 1114, 1148, 1139), (1106, 1107, 1143, 1142), (1119, 1118, 1078, 1077), (1130, 1129, 1075, 1074), (1110, 1111, 1138, 1137), (1104, 1105, 1144, 1134), (1129, 1128, 1076, 1075), (1124, 1131, 1073, 1072), (1105, 1106, 1142, 1144), (1118, 1117, 1079, 1078), (1133, 1132, 1104, 1134), (1121, 1122, 1140, 1146), (1122, 1123, 1141, 1140), (1100, 1099, 1068, 1067), (1081, 1103, 1102, 1065), (1135, 1146, 1213, 1206), (1138, 1135, 1206, 1207), (1143, 1136, 1202, 1204), (1148, 1149, 1205, 1215), (1145, 1137, 1203, 1212), (1136, 1139, 1208, 1202), (1147, 1145, 1212, 1214), (1149, 1147, 1214, 1205), (1139, 1148, 1215, 1208), (1142, 1143, 1204, 1210), (1137, 1138, 1207, 1203), (1134, 1144, 1211, 1201), (1144, 1142, 1210, 1211), (1190, 1133, 1134, 1201), (1146, 1140, 1209, 1213), (1140, 1141, 1187, 1209), (1183, 1173, 1082, 1083), (1174, 1170, 1091, 1098), (1180, 1169, 1088, 1089), (1177, 1182, 1085, 1095), (1182, 1172, 1084, 1085), (1092, 1167, 1174, 1098), (1172, 1178, 1094, 1084), (1169, 1176, 1096, 1088), (1170, 1168, 1090, 1091), (1171, 1177, 1095, 1086), (1181, 1171, 1086, 1087), (1168, 1175, 1097, 1090), (1173, 1179, 1093, 1082), (1176, 1181, 1087, 1096), (1178, 1183, 1083, 1094), (1175, 1180, 1089, 1097), (820, 1198, 1191, 821), (821, 1191, 1192, 829), (828, 1185, 1188, 803), (825, 1189, 1200, 826), (830, 1186, 1197, 831), (827, 1193, 1185, 828), (831, 1197, 1199, 832), (832, 1199, 1189, 825), (826, 1200, 1193, 827), (803, 1188, 1195, 804), (829, 1192, 1186, 830), (805, 1196, 1184, 806), (804, 1195, 1196, 805), (1184, 1190, 1103, 806), (819, 1194, 1198, 820), (1116, 1187, 1194, 819), (1206, 1213, 1118, 1119), (1207, 1206, 1119, 1128), (1204, 1202, 1127, 1099), (1215, 1205, 1124, 1125), (1212, 1203, 1129, 1130), (1202, 1208, 1126, 1127), (1214, 1212, 1130, 1131), (1205, 1214, 1131, 1124), (1208, 1215, 1125, 1126), (1210, 1204, 1099, 1100), (1203, 1207, 1128, 1129), (1201, 1211, 1101, 1102), (1211, 1210, 1100, 1101), (1103, 1190, 1201, 1102), (1213, 1209, 1117, 1118), (1209, 1187, 1116, 1117), (1498, 1491, 1108, 1115), (1472, 1503, 1132, 807), (1494, 1499, 1120, 1111), (1483, 1482, 817, 818), (1487, 1488, 1105, 1104), (1485, 1484, 822, 823), (1479, 1478, 813, 814), (1495, 1496, 1113, 1112), (1497, 1498, 1115, 1114), (1488, 1489, 1106, 1105), (1496, 1497, 1114, 1113), (1489, 1490, 1107, 1106), (1477, 1476, 811, 812), (1501, 1502, 1123, 1122), (1499, 1500, 1121, 1120), (1500, 1501, 1122, 1121), (1503, 1487, 1104, 1132), (1480, 1475, 810, 815), (1478, 1477, 812, 813), (1476, 1483, 818, 811), (1484, 1479, 814, 822), (1491, 1492, 1109, 1108), (1493, 1494, 1111, 1110), (1492, 1493, 1110, 1109), (1502, 1486, 824, 1123), (1473, 1472, 807, 808), (1475, 1474, 809, 810), (1490, 1495, 1112, 1107), (1481, 1480, 815, 816), (1482, 1481, 816, 817), (1474, 1473, 808, 809), (1486, 1485, 823, 824), (1537, 1536, 402, 346), (1539, 1538, 347, 348), (1541, 1540, 1228, 1227), (1543, 1542, 1216, 1217), (1544, 1541, 1227, 1220), (1546, 1545, 339, 340), (1548, 1547, 1239, 1224), (1550, 1549, 405, 404), (1552, 1551, 1221, 1222), (1554, 1553, 357, 358), (1538, 1537, 346, 347), (1555, 1539, 348, 349), (1557, 1556, 1230, 1229), (1558, 1546, 340, 341), (1559, 1543, 1217, 1218), (1549, 1558, 341, 405), (1551, 1544, 1220, 1221), (1560, 1554, 358, 359), (1561, 1548, 1224, 1225), (1562, 1550, 404, 403), (1563, 1552, 1222, 1223), (1564, 1560, 359, 338), (1555, 1565, 1243, 1238), (1566, 1559, 1218, 1219), (1540, 1557, 1229, 1228), (1545, 1564, 338, 339), (1556, 1566, 1219, 1230), (1567, 1561, 1225, 1226), (1536, 1562, 403, 402), (1563, 1565, 360, 70), (1553, 1547, 356, 357), (1542, 1567, 1226, 1216), (1223, 678, 968, 1243), (957, 1238, 1243, 968), (1238, 957, 956, 1237), (1237, 956, 955, 1236), (1236, 955, 954, 1235), (1235, 954, 1010, 1244), (1244, 1010, 1011, 1245), (1245, 1011, 1012, 1246), (1246, 1012, 1013, 1247), (1247, 1013, 949, 1234), (1234, 949, 948, 1233), (1233, 948, 947, 1232), (1232, 947, 946, 1231), (1231, 946, 967, 1242), (1242, 967, 966, 1241), (1241, 966, 965, 1240), (1240, 965, 964, 1239), (684, 1224, 1239, 964), (685, 1225, 1224, 684), (686, 1226, 1225, 685), (668, 1216, 1226, 686), (669, 1217, 1216, 668), (670, 1218, 1217, 669), (671, 1219, 1218, 670), (727, 1230, 1219, 671), (726, 1229, 1230, 727), (725, 1228, 1229, 726), (724, 1227, 1228, 725), (675, 1220, 1227, 724), (676, 1221, 1220, 675), (677, 1222, 1221, 676), (678, 1223, 1222, 677), (1250, 1260, 1307, 1321), (1602, 1584, 60, 61), (1600, 1588, 356, 76), (1570, 1583, 119, 118), (1580, 1582, 67, 68), (1569, 1581, 69, 70), (1615, 1591, 1296, 1303), (1613, 1588, 1328, 1315), (1587, 1590, 1284, 1285), (1589, 1593, 1300, 1331), (1586, 1592, 1330, 1329), (1268, 1272, 1295, 1343), (1277, 1269, 1342, 1326), (1266, 1273, 1294, 1333), (1271, 1278, 1325, 1340), (1265, 1264, 1335, 1334), (1261, 1256, 1283, 1306), (1255, 1251, 1320, 1316), (1259, 1257, 1282, 1280), (1258, 1263, 1304, 1281), (1263, 1253, 1318, 1304), (1260, 1254, 1317, 1307), (1603, 1602, 61, 62), (1601, 1600, 76, 77), (1571, 1570, 118, 117), (1569, 1585, 1312, 1308), (1568, 1615, 1303, 1302), (1614, 1613, 1315, 1314), (1612, 1587, 1285, 1286), (1586, 1585, 360, 349), (1278, 1268, 1343, 1325), (1248, 1270, 1341, 1323), (1625, 1618, 1327, 1333), (1590, 1609, 1301, 1284), (1575, 1317, 1323, 1606), (1619, 1576, 1340, 1325), (1270, 1276, 1327, 1341), (1593, 1594, 1287, 1300), (1583, 1611, 63, 119), (1595, 1614, 1314, 1313), (1276, 1266, 1333, 1327), (1608, 1601, 77, 78), (1605, 1322, 1281, 1629), (1621, 1307, 1317, 1575), (1630, 1283, 1319, 1574), (1627, 1623, 1292, 1332), (1252, 1262, 1305, 1319), (1576, 1627, 1332, 1340), (1626, 1598, 1293, 1334), (1578, 1619, 1325, 1343), (1591, 1595, 1313, 1296), (1279, 1274, 1293, 1324), (1611, 1603, 62, 63), (1581, 1580, 68, 69), (1624, 1304, 1318, 1573), (1256, 1252, 1319, 1283), (1616, 1577, 1342, 1324), (1579, 1606, 1323, 1341), (1604, 1320, 1280, 1599), (1573, 1318, 1306, 1620), (1273, 1275, 1292, 1294), (1251, 1259, 1280, 1320), (1582, 1610, 116, 67), (1592, 1589, 1331, 1330), (1262, 1255, 1316, 1305), (1607, 1321, 1307, 1621), (1629, 1281, 1304, 1624), (1617, 1597, 1295, 1326), (1626, 1334, 1335, 1628), (1264, 1249, 1322, 1335), (1594, 1612, 1286, 1287), (1599, 1280, 1282, 1631), (1618, 1579, 1341, 1327), (1272, 1277, 1326, 1295), (1257, 1250, 1321, 1282), (1597, 1578, 1343, 1295), (1249, 1258, 1281, 1322), (1631, 1282, 1321, 1607), (1275, 1267, 1332, 1292), (1596, 1625, 1333, 1294), (1610, 1571, 117, 116), (1620, 1306, 1283, 1630), (1254, 1248, 1323, 1317), (1274, 1265, 1334, 1293), (1622, 1305, 1316, 1572), (1267, 1271, 1340, 1332), (1623, 1596, 1294, 1292), (1584, 1608, 78, 60), (1269, 1279, 1324, 1342), (1572, 1316, 1320, 1604), (1605, 1628, 1335, 1322), (1577, 1617, 1326, 1342), (1253, 1261, 1306, 1318), (1598, 1616, 1324, 1293), (1609, 1568, 1302, 1301), (1574, 1319, 1305, 1622), (1428, 1418, 1354, 1364), (1358, 1348, 1412, 1422), (1420, 1452, 1388, 1356), (1359, 1392, 1456, 1423), (1439, 1471, 1407, 1375), (1431, 1443, 1379, 1367), (1387, 1384, 1448, 1451), (1438, 1458, 1394, 1374), (1459, 1464, 1400, 1395), (1389, 1386, 1450, 1453), (1406, 1346, 1410, 1470), (1446, 1417, 1353, 1382), (1418, 1426, 1362, 1354), (1369, 1360, 1424, 1433), (1421, 1420, 1356, 1357), (1453, 1440, 1376, 1389), (1427, 1446, 1382, 1363), (1413, 1408, 1344, 1349), (1393, 1380, 1444, 1457), (1396, 1345, 1409, 1460), (1452, 1447, 1383, 1388), (1447, 1465, 1401, 1383), (1370, 1403, 1467, 1434), (1414, 1449, 1385, 1350), (1471, 1454, 1390, 1407), (1442, 1437, 1373, 1378), (1386, 1396, 1460, 1450), (1368, 1366, 1430, 1432), (1458, 1441, 1377, 1394), (1426, 1466, 1402, 1362), (1347, 1391, 1455, 1411), (1381, 1385, 1449, 1445), (92, 1424, 1425, 91), (91, 1425, 1422, 89), (89, 1422, 1412, 94), (94, 1412, 1470, 93), (93, 1470, 1410, 90), (90, 1410, 1451, 106), (106, 1451, 1448, 107), (107, 1448, 1468, 103), (103, 1468, 1461, 104), (104, 1461, 1423, 105), (105, 1423, 1456, 102), (102, 1456, 1435, 108), (108, 1435, 1469, 109), (109, 1469, 1445, 101), (101, 1445, 1449, 393), (393, 1449, 1414, 386), (386, 1414, 1417, 395), (395, 1417, 1446, 394), (394, 1446, 1427, 387), (387, 1427, 1441, 390), (390, 1441, 1458, 389), (389, 1458, 1438, 388), (388, 1438, 1465, 392), (392, 1465, 1447, 391), (391, 1447, 1452, 374), (374, 1452, 1420, 377), (377, 1420, 1421, 378), (378, 1421, 1462, 373), (373, 1462, 1443, 375), (375, 1443, 1431, 376), (376, 1431, 1433, 372), (372, 1433, 1424, 92), (1464, 1001, 994, 1430), (1001, 1464, 1459, 709), (709, 1459, 1415, 717), (717, 1415, 1454, 716), (716, 1454, 1471, 710), (710, 1471, 1439, 713), (713, 1439, 1408, 712), (712, 1408, 1413, 711), (711, 1413, 1463, 715), (715, 1463, 1466, 714), (714, 1466, 1426, 698), (698, 1426, 1418, 701), (701, 1418, 1428, 702), (1430, 994, 1003, 1432), (1432, 1003, 1002, 1416), (1416, 1002, 995, 1444), (1444, 995, 998, 1457), (1457, 998, 997, 1429), (702, 1428, 1437, 697), (697, 1437, 1442, 699), (699, 1442, 1440, 700), (1453, 980, 700, 1440), (980, 1453, 1450, 984), (1460, 983, 984, 1450), (1409, 981, 983, 1460), (1436, 986, 981, 1409), (1434, 985, 986, 1436), (1467, 982, 985, 1434), (1419, 999, 982, 1467), (1411, 1000, 999, 1419), (1455, 996, 1000, 1411), (1429, 997, 996, 1455), (1369, 550, 240, 1360), (550, 1369, 1367, 542), (542, 1367, 1379, 552), (552, 1379, 1398, 549), (549, 1398, 1357, 543), (543, 1357, 1356, 557), (557, 1356, 1388, 551), (1360, 240, 248, 1361), (1361, 248, 246, 1358), (1358, 246, 241, 1348), (1348, 241, 253, 1406), (1406, 253, 247, 1346), (1346, 247, 242, 1387), (1387, 242, 254, 1384), (1384, 254, 245, 1404), (1404, 245, 243, 1397), (1397, 243, 251, 1359), (1359, 251, 250, 1392), (1392, 250, 244, 1371), (1371, 244, 252, 1405), (1405, 252, 249, 1381), (1381, 249, 547, 1385), (553, 1350, 1385, 547), (556, 1353, 1350, 553), (546, 1382, 1353, 556), (554, 1363, 1382, 546), (555, 1377, 1363, 554), (545, 1394, 1377, 555), (548, 1374, 1394, 545), (558, 1401, 1374, 548), (544, 1383, 1401, 558), (551, 1388, 1383, 544), (1158, 1389, 1376, 848), (848, 1376, 1378, 856), (856, 1378, 1373, 854), (854, 1373, 1364, 849), (849, 1364, 1354, 861), (861, 1354, 1362, 855), (855, 1362, 1402, 850), (850, 1402, 1399, 862), (862, 1399, 1349, 853), (853, 1349, 1344, 851), (851, 1344, 1375, 859), (859, 1375, 1407, 858), (858, 1407, 1390, 852), (852, 1390, 1351, 860), (860, 1351, 1395, 857), (857, 1395, 1400, 1155), (1366, 1161, 1155, 1400), (1368, 1164, 1161, 1366), (1352, 1154, 1164, 1368), (1380, 1162, 1154, 1352), (1393, 1163, 1162, 1380), (1365, 1153, 1163, 1393), (1391, 1156, 1153, 1365), (1347, 1166, 1156, 1391), (1355, 1152, 1166, 1347), (1403, 1159, 1152, 1355), (1370, 1165, 1159, 1403), (1372, 1151, 1165, 1370), (1345, 1157, 1151, 1372), (1396, 1160, 1157, 1345), (1386, 1150, 1160, 1396), (1389, 1158, 1150, 1386), (1517, 1520, 1491, 1498), (1527, 1508, 1503, 1472), (1533, 1516, 1499, 1494), (1528, 1529, 1482, 1483), (1504, 1523, 1488, 1487), (1506, 1507, 1484, 1485), (1512, 1513, 1478, 1479), (1532, 1519, 1496, 1495), (1518, 1517, 1498, 1497), (1523, 1522, 1489, 1488), (1519, 1518, 1497, 1496), (1522, 1521, 1490, 1489), (1514, 1515, 1476, 1477), (1510, 1509, 1502, 1501), (1516, 1511, 1500, 1499), (1511, 1510, 1501, 1500), (1508, 1504, 1487, 1503), (1531, 1524, 1475, 1480), (1513, 1514, 1477, 1478), (1515, 1528, 1483, 1476), (1507, 1512, 1479, 1484), (1520, 1535, 1492, 1491), (1534, 1533, 1494, 1493), (1535, 1534, 1493, 1492), (1509, 1505, 1486, 1502), (1526, 1527, 1472, 1473), (1524, 1525, 1474, 1475), (1521, 1532, 1495, 1490), (1530, 1531, 1480, 1481), (1529, 1530, 1481, 1482), (1525, 1526, 1473, 1474), (1505, 1506, 1485, 1486), (505, 506, 1518, 1519), (209, 208, 1530, 1529), (210, 209, 1529, 1528), (208, 207, 1531, 1530), (497, 498, 1522, 1523), (501, 502, 1534, 1535), (203, 210, 1528, 1515), (201, 200, 1526, 1525), (524, 496, 1504, 1508), (504, 505, 1519, 1532), (199, 524, 1508, 1527), (506, 507, 1517, 1518), (500, 501, 1535, 1520), (498, 499, 1521, 1522), (214, 206, 1512, 1507), (206, 205, 1513, 1512), (512, 513, 1511, 1516), (499, 504, 1532, 1521), (515, 216, 1505, 1509), (207, 202, 1524, 1531), (496, 497, 1523, 1504), (507, 500, 1520, 1517), (503, 512, 1516, 1533), (513, 514, 1510, 1511), (502, 503, 1533, 1534), (215, 214, 1507, 1506), (514, 515, 1509, 1510), (200, 199, 1527, 1526), (204, 203, 1515, 1514), (202, 201, 1525, 1524), (205, 204, 1514, 1513), (216, 215, 1506, 1505), (1235, 1244, 1536, 1537), (1237, 1236, 1538, 1539), (116, 117, 1540, 1541), (61, 60, 1542, 1543), (67, 116, 1541, 1544), (1233, 1232, 1545, 1546), (76, 356, 1547, 1548), (1246, 1247, 1549, 1550), (69, 68, 1551, 1552), (1241, 1240, 1553, 1554), (1236, 1235, 1537, 1538), (1238, 1237, 1539, 1555), (118, 119, 1556, 1557), (1234, 1233, 1546, 1558), (62, 61, 1543, 1559), (1247, 1234, 1558, 1549), (68, 67, 1544, 1551), (1242, 1241, 1554, 1560), (77, 76, 1548, 1561), (1245, 1246, 1550, 1562), (70, 69, 1552, 1563), (1231, 1242, 1560, 1564), (349, 360, 1565, 1555), (63, 62, 1559, 1566), (117, 118, 1557, 1540), (1232, 1231, 1564, 1545), (119, 63, 1566, 1556), (78, 77, 1561, 1567), (1244, 1245, 1562, 1536), (1223, 1243, 1565, 1563), (1240, 1239, 1547, 1553), (60, 78, 1567, 1542), (1309, 1310, 1580, 1581), (1339, 1328, 1588, 1600), (1289, 1290, 1602, 1603), (347, 346, 1593, 1589), (1633, 1642, 1598, 1626), (403, 404, 1587, 1612), (404, 405, 1590, 1587), (338, 359, 1595, 1591), (1635, 1624, 1573, 1653), (1299, 1298, 1570, 1571), (1310, 1311, 1582, 1580), (1639, 1640, 1596, 1623), (1663, 1658, 1606, 1579), (1308, 1309, 1581, 1569), (402, 403, 1612, 1594), (346, 402, 1594, 1593), (1662, 1651, 1619, 1578), (348, 347, 1589, 1592), (357, 356, 1588, 1613), (1288, 1289, 1603, 1611), (358, 357, 1613, 1614), (1290, 1291, 1584, 1602), (341, 340, 1568, 1609), (1660, 1632, 1627, 1576), (1337, 1338, 1601, 1608), (70, 360, 1585, 1569), (1657, 1647, 1628, 1605), (1633, 1626, 1628, 1647), (340, 339, 1615, 1568), (339, 338, 1591, 1615), (1298, 1297, 1583, 1570), (1649, 1641, 1597, 1617), (359, 358, 1614, 1595), (1291, 1337, 1608, 1584), (1644, 1631, 1607, 1659), (1637, 1621, 1575, 1655), (1329, 1312, 1585, 1586), (1311, 1336, 1610, 1582), (405, 341, 1609, 1590), (349, 348, 1592, 1586), (1655, 1575, 1606, 1658), (1336, 1299, 1571, 1610), (1646, 1629, 1624, 1635), (1297, 1288, 1611, 1583), (1338, 1339, 1600, 1601), (1643, 1599, 1631, 1644), (1636, 1620, 1630, 1645), (1661, 1649, 1617, 1577), (1654, 1574, 1622, 1638), (1632, 1639, 1623, 1627), (1652, 1572, 1604, 1656), (1648, 1661, 1577, 1616), (1656, 1604, 1599, 1643), (1642, 1648, 1616, 1598), (1640, 1634, 1625, 1596), (1641, 1662, 1578, 1597), (1650, 1663, 1579, 1618), (1651, 1660, 1576, 1619), (1645, 1630, 1574, 1654), (1653, 1573, 1620, 1636), (1634, 1650, 1618, 1625), (1657, 1605, 1629, 1646), (1638, 1622, 1572, 1652), (1659, 1607, 1621, 1637), (1329, 1330, 1642, 1633), (1310, 1635, 1653, 1311), (1303, 1296, 1640, 1639), (1315, 1328, 1658, 1663), (1285, 1284, 1651, 1662), (1301, 1302, 1632, 1660), (1308, 1312, 1647, 1657), (1329, 1633, 1647, 1312), (1287, 1286, 1641, 1649), (1291, 1644, 1659, 1337), (1338, 1637, 1655, 1339), (1339, 1655, 1658, 1328), (1309, 1646, 1635, 1310), (1290, 1643, 1644, 1291), (1336, 1636, 1645, 1299), (1300, 1287, 1649, 1661), (1298, 1654, 1638, 1297), (1302, 1303, 1639, 1632), (1288, 1652, 1656, 1289), (1331, 1300, 1661, 1648), (1289, 1656, 1643, 1290), (1330, 1331, 1648, 1642), (1296, 1313, 1634, 1640), (1286, 1285, 1662, 1641), (1314, 1315, 1663, 1650), (1284, 1301, 1660, 1651), (1299, 1645, 1654, 1298), (1311, 1653, 1636, 1336), (1313, 1314, 1650, 1634), (1308, 1657, 1646, 1309), (1297, 1638, 1652, 1288), (1337, 1659, 1637, 1338)])
me_circle.polygons.foreach_set('use_smooth', [True] * 1664)
me_circle.polygons.foreach_set('material_index', [1, 1, 1, 1, 1, 1, 1, 1, 1, 1, 1, 1, 1, 1, 1, 1, 1, 1, 1, 1, 1, 1, 1, 1, 1, 1, 1, 1, 1, 1, 1, 1, 1, 1, 1, 1, 1, 1, 1, 1, 1, 1, 1, 1, 1, 1, 1, 1, 2, 2, 1, 1, 2, 1, 1, 2, 1, 1, 1, 2, 2, 1, 2, 2, 1, 1, 1, 2, 2, 2, 1, 1, 2, 1, 2, 1, 1, 2, 2, 2, 2, 2, 2, 2, 2, 2, 2, 2, 2, 2, 2, 2, 2, 2, 2, 2, 2, 2, 2, 2, 2, 2, 2, 2, 2, 2, 2, 2, 2, 2, 2, 2, 2, 2, 2, 2, 2, 2, 2, 2, 2, 2, 2, 2, 2, 2, 2, 2, 2, 2, 2, 2, 2, 2, 2, 2, 2, 2, 2, 2, 2, 2, 2, 2, 1, 1, 1, 1, 1, 1, 1, 1, 1, 1, 1, 1, 1, 1, 1, 1, 1, 1, 1, 1, 1, 1, 1, 1, 1, 1, 1, 1, 1, 1, 1, 1, 1, 1, 1, 1, 1, 1, 1, 1, 1, 1, 1, 1, 1, 1, 1, 1, 1, 1, 1, 1, 1, 1, 1, 1, 1, 1, 1, 1, 1, 1, 1, 1, 1, 1, 1, 1, 1, 1, 1, 1, 1, 1, 1, 1, 1, 1, 1, 1, 1, 1, 1, 1, 1, 1, 1, 1, 1, 1, 1, 1, 1, 1, 1, 1, 1, 1, 1, 1, 1, 1, 1, 1, 1, 1, 1, 1, 1, 1, 1, 1, 1, 1, 1, 1, 1, 1, 1, 1, 1, 1, 1, 1, 1, 1, 1, 1, 1, 1, 1, 1, 1, 1, 1, 1, 1, 1, 1, 1, 1, 1, 1, 1, 0, 0, 0, 0, 0, 0, 0, 0, 0, 0, 0, 0, 0, 0, 0, 0, 1, 1, 1, 1, 1, 1, 1, 1, 1, 1, 1, 1, 1, 1, 1, 1, 2, 2, 1, 1, 2, 1, 1, 2, 1, 1, 1, 2, 2, 1, 2, 2, 1, 1, 1, 2, 2, 2, 1, 1, 2, 1, 2, 1, 1, 2, 2, 2, 2, 2, 2, 2, 2, 2, 2, 2, 2, 2, 2, 2, 2, 2, 2, 2, 2, 2, 2, 2, 2, 2, 2, 2, 2, 2, 2, 2, 2, 2, 2, 2, 2, 2, 2, 2, 2, 2, 2, 2, 2, 2, 2, 2, 2, 2, 2, 2, 2, 2, 2, 2, 2, 2, 2, 2, 2, 2, 2, 2, 2, 2, 2, 2, 1, 1, 1, 1, 1, 1, 1, 1, 1, 1, 1, 1, 1, 1, 1, 1, 1, 1, 1, 1, 1, 1, 1, 1, 1, 1, 1, 1, 1, 1, 1, 1, 1, 1, 1, 1, 1, 1, 1, 1, 1, 1, 1, 1, 1, 1, 1, 1, 1, 1, 1, 1, 1, 1, 1, 1, 1, 1, 1, 1, 1, 1, 1, 1, 1, 1, 1, 1, 1, 1, 1, 1, 1, 1, 1, 1, 1, 1, 1, 1, 1, 1, 1, 1, 1, 1, 1, 1, 1, 1, 1, 1, 1, 1, 1, 1, 1, 1, 1, 1, 1, 1, 1, 1, 1, 1, 1, 1, 1, 1, 1, 1, 1, 1, 1, 1, 1, 1, 1, 1, 1, 1, 1, 1, 1, 1, 1, 1, 1, 1, 1, 1, 1, 1, 1, 1, 1, 1, 1, 1, 1, 1, 1, 1, 1, 1, 1, 1, 1, 1, 1, 1, 1, 1, 1, 1, 1, 1, 1, 1, 1, 1, 1, 1, 1, 1, 1, 1, 1, 1, 1, 1, 1, 1, 1, 1, 0, 0, 0, 0, 0, 0, 0, 0, 0, 0, 0, 0, 0, 0, 0, 0, 1, 1, 1, 1, 1, 1, 1, 1, 1, 1, 1, 1, 1, 1, 1, 1, 2, 2, 1, 1, 2, 1, 1, 2, 1, 1, 1, 2, 2, 1, 2, 2, 1, 1, 1, 2, 2, 2, 1, 1, 2, 1, 2, 1, 1, 2, 2, 2, 2, 2, 2, 2, 2, 2, 2, 2, 2, 2, 2, 2, 2, 2, 2, 2, 2, 2, 2, 2, 2, 2, 2, 2, 2, 2, 2, 2, 2, 2, 2, 2, 2, 2, 2, 2, 2, 2, 2, 2, 2, 2, 2, 2, 2, 2, 2, 2, 2, 2, 2, 2, 2, 2, 2, 2, 2, 2, 2, 2, 2, 2, 2, 2, 1, 1, 1, 1, 1, 1, 1, 1, 1, 1, 1, 1, 1, 1, 1, 1, 1, 1, 1, 1, 1, 1, 1, 1, 1, 1, 1, 1, 1, 1, 1, 1, 1, 1, 1, 1, 1, 1, 1, 1, 1, 1, 1, 1, 1, 1, 1, 1, 1, 1, 1, 1, 1, 1, 1, 1, 1, 1, 1, 1, 1, 1, 1, 1, 1, 1, 1, 1, 1, 1, 1, 1, 1, 1, 1, 1, 1, 1, 1, 1, 1, 1, 1, 1, 1, 1, 1, 1, 1, 1, 1, 1, 1, 1, 1, 1, 1, 1, 1, 1, 1, 1, 1, 1, 1, 1, 1, 1, 1, 1, 1, 1, 1, 1, 1, 1, 1, 1, 1, 1, 1, 1, 1, 1, 1, 1, 1, 1, 1, 1, 1, 1, 1, 1, 1, 1, 1, 1, 1, 1, 1, 1, 1, 1, 1, 1, 1, 1, 1, 1, 1, 1, 1, 1, 1, 1, 1, 1, 1, 1, 2, 2, 1, 1, 2, 1, 1, 2, 1, 1, 1, 2, 2, 1, 2, 2, 1, 1, 1, 2, 2, 2, 1, 1, 2, 1, 2, 1, 1, 2, 2, 2, 2, 2, 2, 2, 2, 2, 2, 2, 2, 2, 2, 2, 2, 2, 2, 2, 2, 2, 2, 2, 2, 2, 2, 2, 2, 2, 2, 2, 2, 2, 2, 2, 2, 2, 2, 2, 2, 2, 2, 2, 2, 2, 2, 2, 2, 2, 2, 2, 2, 2, 2, 2, 2, 2, 2, 2, 2, 2, 2, 2, 2, 2, 2, 2, 1, 1, 1, 1, 1, 1, 1, 1, 1, 1, 1, 1, 1, 1, 1, 1, 1, 1, 1, 1, 1, 1, 1, 1, 1, 1, 1, 1, 1, 1, 1, 1, 1, 1, 1, 1, 1, 1, 1, 1, 1, 1, 1, 1, 1, 1, 1, 1, 1, 1, 1, 1, 1, 1, 1, 1, 1, 1, 1, 1, 1, 1, 1, 1, 1, 1, 1, 1, 1, 1, 1, 1, 1, 1, 1, 1, 1, 1, 1, 1, 1, 1, 1, 1, 1, 1, 1, 1, 1, 1, 1, 1, 1, 1, 1, 1, 1, 1, 1, 1, 1, 1, 1, 1, 1, 1, 1, 1, 1, 1, 1, 1, 1, 1, 1, 1, 1, 1, 1, 1, 1, 1, 1, 1, 1, 1, 1, 1, 1, 1, 1, 1, 1, 1, 1, 1, 1, 1, 1, 1, 1, 1, 1, 1, 1, 1, 1, 1, 1, 1, 1, 1, 1, 1, 1, 1, 1, 1, 1, 1, 1, 1, 1, 1, 1, 1, 1, 1, 1, 1, 1, 1, 1, 1, 1, 1, 2, 2, 2, 2, 2, 2, 2, 2, 2, 2, 2, 2, 2, 2, 2, 2, 2, 2, 2, 2, 2, 2, 2, 2, 2, 2, 2, 2, 2, 2, 2, 2, 2, 2, 2, 2, 2, 2, 2, 2, 2, 2, 2, 2, 2, 2, 2, 2, 2, 2, 2, 2, 2, 2, 2, 2, 2, 2, 2, 2, 2, 2, 2, 2, 2, 2, 2, 2, 2, 2, 2, 2, 2, 2, 2, 2, 2, 2, 2, 2, 2, 2, 2, 2, 2, 2, 2, 2, 2, 2, 2, 2, 2, 2, 2, 2, 2, 2, 2, 2, 2, 2, 2, 2, 2, 2, 2, 2, 2, 2, 2, 2, 2, 2, 2, 2, 2, 2, 2, 2, 2, 2, 2, 2, 2, 2, 2, 2, 2, 2, 2, 2, 2, 2, 2, 2, 2, 2, 2, 2, 2, 2, 2, 2, 2, 2, 2, 2, 2, 2, 2, 2, 2, 2, 2, 2, 2, 2, 2, 2, 0, 0, 0, 0, 0, 0, 0, 0, 0, 0, 0, 0, 0, 0, 0, 0, 0, 0, 0, 0, 0, 0, 0, 0, 0, 0, 0, 0, 0, 0, 0, 0, 2, 2, 2, 2, 2, 2, 2, 2, 2, 2, 2, 2, 2, 2, 2, 2, 2, 2, 2, 2, 2, 2, 2, 2, 2, 2, 2, 2, 2, 2, 2, 2, 2, 2, 2, 2, 2, 2, 2, 2, 2, 2, 2, 2, 2, 2, 2, 2, 2, 2, 2, 2, 2, 2, 2, 2, 2, 2, 2, 2, 2, 2, 2, 2, 1, 1, 1, 1, 1, 1, 1, 1, 1, 1, 1, 1, 1, 1, 1, 1, 1, 1, 1, 1, 1, 1, 1, 1, 1, 1, 1, 1, 1, 1, 1, 1, 1, 1, 1, 1, 1, 1, 1, 1, 1, 1, 1, 1, 1, 1, 1, 1, 1, 1, 1, 1, 1, 1, 1, 1, 1, 1, 1, 1, 1, 1, 1, 1, 1, 1, 1, 1, 1, 1, 1, 1, 1, 1, 1, 1, 1, 1, 1, 1, 1, 1, 1, 1, 1, 1, 1, 1, 1, 1, 1, 1, 1, 1, 1, 1, 1, 1, 1, 1, 1, 1, 1, 1, 1, 1, 1, 1, 1, 1, 1, 1, 1, 1, 1, 1, 1, 1, 1, 1, 1, 1, 1, 1, 1, 1, 1, 1, 2, 2, 2, 2, 2, 2, 2, 2, 2, 2, 2, 2, 2, 2, 2, 2, 2, 2, 2, 2, 2, 2, 2, 2, 2, 2, 2, 2, 2, 2, 2, 2, 2, 2, 2, 2, 2, 2, 2, 2, 2, 2, 2, 2, 2, 2, 2, 2, 2, 2, 2, 2, 2, 2, 2, 2, 2, 2, 2, 2, 2, 2, 2, 2, 2, 2, 2, 2, 2, 2, 2, 2, 2, 2, 2, 2, 2, 2, 2, 2, 2, 2, 2, 2, 2, 2, 2, 2, 2, 2, 2, 2, 2, 2, 2, 2, 2, 2, 2, 2, 2, 2, 2, 2, 2, 2, 2, 2, 2, 2, 2, 2, 2, 2, 2, 2, 2, 2, 2, 2, 2, 2, 2, 2, 2, 2, 2, 2])
me_circle.materials.append(mat_bridge)
me_circle.materials.append(mat_bowl)
me_circle.materials.append(mat_handle)
me_circle.use_remesh_preserve_volume = False
me_circle.use_remesh_preserve_attributes = False
me_circle.use_mirror_vertex_groups = False
me_circle.update()

# ---- objects
ob_pipe = bpy.data.objects.new('pipe', me_circle)
ob_lamp = bpy.data.objects.new('Lamp', light_lamp)
ob_camera = bpy.data.objects.new('Camera', cam_camera)

# ---- transforms, parenting, visibility, modifiers, constraints
ob_pipe.location = (7.866e-18, 0.2335, -0.01167)
ob_pipe.lineart.crease_threshold = 0.0
_vg = ob_pipe.vertex_groups.new(name='bridge')
_m = ob_pipe.modifiers.new('Subsurf', 'SUBSURF')
_m.uv_smooth = 'PRESERVE_CORNERS'
_m.quality = 2
_m.levels = 2
_m.show_only_control_edges = False
ob_lamp.location = (4.076, 1.005, 5.904)
ob_lamp.rotation_euler = (0.6503, 0.05522, 1.866)
ob_lamp.lock_rotations_4d = False
ob_lamp.empty_display_type = 'ARROWS'
ob_lamp.color = (0.0, 0.0, 0.0, 0.0)
ob_lamp.lineart.crease_threshold = 0.0
ob_camera.location = (7.481, -6.508, 5.344)
ob_camera.rotation_euler = (1.109, 0.01082, 0.8149)
ob_camera.lock_rotations_4d = False
ob_camera.empty_display_type = 'ARROWS'
ob_camera.color = (0.0, 0.0, 0.0, 0.0)
ob_camera.display_type = 'WIRE'
ob_camera.lineart.crease_threshold = 0.0

# ---- collection membership
col_collection_1.objects.link(ob_pipe)
col_collection_1.objects.link(ob_lamp)
col_collection_1.objects.link(ob_camera)

# ---- scene / render settings (as saved in the file)
scene.camera = ob_camera
scene.frame_start = 1; scene.frame_end = 250; scene.frame_set(0)
scene.render.engine = 'BLENDER_EEVEE_NEXT'
scene.render.image_settings.color_mode = 'RGB'
scene.render.image_settings.compression = 90
scene.render.resolution_percentage = 50
scene.render.dither_intensity = 0.0
scene.render.bake_margin = 2
scene.render.bake_bias = 0.0
scene.cycles.use_denoising = False
scene.cycles.samples = 10
scene.cycles.sampling_pattern = 'TABULATED_SOBOL'
scene.cycles.light_sampling_threshold = 0.0
scene.cycles.use_adaptive_sampling = False
scene.cycles.use_light_tree = False
scene.cycles.blur_glossy = 0.0
scene.cycles.volume_bounces = 1
scene.cycles.pixel_filter_type = 'GAUSSIAN'
scene.cycles.sample_clamp_indirect = 0.0
scene.view_settings.view_transform = 'Standard'
bpy.context.view_layer.update()
